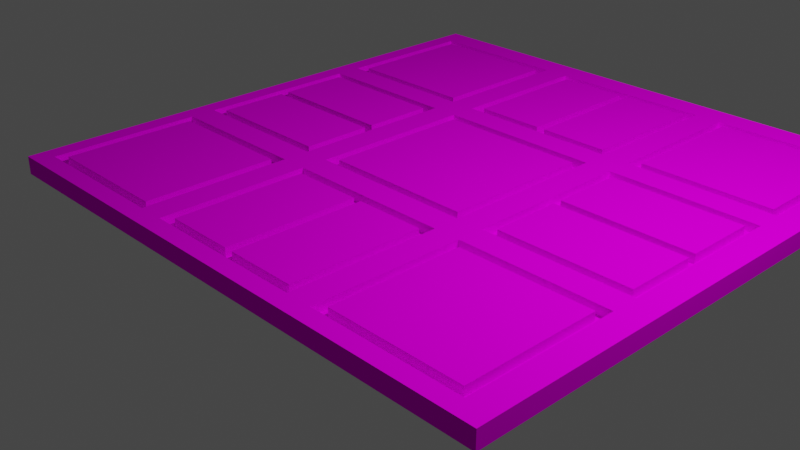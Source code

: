# Source: corridor_point.blend  (saved by Blender 2.80.75; exported with 4.5.12 LTS)
import bpy
from mathutils import Matrix  # noqa: F401  (used for matrix-valued properties, if any)

bpy.ops.wm.read_factory_settings(use_empty=True)
scene = bpy.context.scene
scene.name = 'Scene'

# ---- collections
col_collection = bpy.data.collections.new('Collection'); scene.collection.children.link(col_collection)

# ---- images (referenced by path relative to the original .blend; pixels are not part of the script)
import os
ASSET_DIR = os.environ.get("B2B_ASSET_DIR", "")  # directory of the original .blend (textures are referenced by path, not embedded)
HERE = os.path.dirname(os.path.abspath(__file__))  # packed textures are extracted next to this script under _unpacked/

def load_image(name, relpath, width, height, colorspace="sRGB"):
    """Load a texture the original file referenced (path relative to the .blend, or extracted next to this script)."""
    p = next((c for c in (os.path.join(HERE, relpath), os.path.join(ASSET_DIR, relpath)) if relpath and os.path.exists(c)), "")
    if p:
        img = bpy.data.images.load(p, check_existing=True)
        img.name = name
    else:  # same state as the original file: an image datablock whose file is absent (Cycles renders it pink)
        img = bpy.data.images.new(name, width, height)
        img.source = "FILE"
        img.filepath = "//" + (relpath or name)
    img.colorspace_settings.name = colorspace
    return img
img_e_corridor_point_centrum_png = load_image('e_corridor_point_centrum.png', 'components/e_corridor_point_centrum.png', 1024, 1024, 'sRGB')

# ---- materials (node trees are filled in below, after node groups)
mat_palette_004 = bpy.data.materials.new('palette.004')
mat_palette_004.use_transparent_shadow = False
mat_palette_004.diffuse_color = (1.0, 1.0, 1.0, 1.0)
mat_palette_004.roughness = 1.0
mat_palette_004.specular_intensity = 0.0

# ---- material node trees
mat_palette_004.use_nodes = True; mat_palette_004.node_tree.nodes.clear()
_N = mat_palette_004.node_tree.nodes; _L = mat_palette_004.node_tree.links
n0 = _N.new('ShaderNodeOutputMaterial'); n0.name = 'Material Output'; n0.location = (300, 300)
n1 = _N.new('ShaderNodeBsdfPrincipled'); n1.name = 'Principled BSDF'; n1.location = (10, 300)
n1.distribution = 'GGX'
n1.subsurface_method = 'BURLEY'
n1.inputs[2].default_value = 1.0
n1.inputs[3].default_value = 1.45
n1.inputs[13].default_value = 0.0
n1.inputs[27].default_value = (0.0, 0.0, 0.0, 1.0)
n1.inputs[28].default_value = 1.0
n2 = _N.new('ShaderNodeTexImage'); n2.name = 'Image Texture'; n2.location = (-300, 600)
n2.image = img_e_corridor_point_centrum_png
_L.new(n1.outputs[0], n0.inputs[0])
_L.new(n2.outputs[0], n1.inputs[0])
n0.is_active_output = True

# ---- world
world_world = bpy.data.worlds.new('World'); scene.world = world_world
world_world.use_nodes = True; world_world.node_tree.nodes.clear()
_N = world_world.node_tree.nodes; _L = world_world.node_tree.links
n0 = _N.new('ShaderNodeOutputWorld'); n0.name = 'World Output'; n0.location = (300, 300)
n1 = _N.new('ShaderNodeBackground'); n1.name = 'Background'; n1.location = (10, 300)
n1.inputs[0].default_value = (0.05088, 0.05088, 0.05088, 1.0)
_L.new(n1.outputs[0], n0.inputs[0])
n0.is_active_output = True
world_world.color = (0.05088, 0.05088, 0.05088)
world_world.use_sun_shadow = False
world_world.sun_shadow_jitter_overblur = 0.0

# ---- cameras
cam_camera = bpy.data.cameras.new('Camera')
cam_camera.clip_end = 100.0
cam_camera.ortho_scale = 7.314

# ---- lights
light_light = bpy.data.lights.new('Light', 'POINT')
light_light.transmission_factor = 0.0
light_light.energy = 1000.0
light_light.shadow_soft_size = 0.1
light_light.shadow_maximum_resolution = 0.006
light_light.use_absolute_resolution = True

# ---- meshes
me_e_corridor_point_centrum = bpy.data.meshes.new('e_corridor_point_centrum')
me_e_corridor_point_centrum.from_pydata([(-3.204, 0.004381, 3.204), (-3.204, -0.09562, -3.196), (-3.204, -0.09562, 3.204), (-3.204, 0.004381, -3.096), (-3.204, 0.1044, 3.204), (-3.204, 0.1044, -3.096), (-3.204, 0.1044, -3.196), (-2.904, 0.1044, 2.904), (-2.904, 0.004381, 1.404), (-2.904, 0.004381, 2.904), (-2.904, 0.1044, 1.404), (-2.904, 0.1044, 0.9044), (-2.904, 0.004381, 0.1044), (-2.904, 0.004381, 0.9044), (-2.904, 0.1044, 0.1044), (-2.904, 0.1044, 0.004381), (-2.904, 0.004381, -0.7956), (-2.904, 0.004381, 0.004381), (-2.904, 0.1044, -0.7956), (-2.904, 0.1044, -1.296), (-2.904, 0.004381, -2.796), (-2.904, 0.004381, -1.296), (-2.904, 0.1044, -2.796), (-1.304, 0.1044, 3.004), (-1.304, 0.004381, 1.304), (-1.304, 0.004381, 3.004), (-1.304, 0.1044, 1.304), (-1.304, 0.1044, 1.004), (-1.304, 0.004381, -0.8956), (-1.304, 0.004381, 1.004), (-1.304, 0.1044, -0.8956), (-1.304, 0.1044, -1.196), (-1.304, 0.004381, -2.896), (-1.304, 0.004381, -1.196), (-1.304, 0.1044, -2.896), (-0.9044, 0.1044, 2.904), (-0.9044, 0.004381, 1.404), (-0.9044, 0.004381, 2.904), (-0.9044, 0.1044, 1.404), (-0.9044, 0.1044, 0.9044), (-0.9044, 0.004381, -0.7956), (-0.9044, 0.004381, 0.9044), (-0.9044, 0.1044, -0.7956), (-0.9044, 0.1044, -1.296), (-0.9044, 0.004381, -2.796), (-0.9044, 0.004381, -1.296), (-0.9044, 0.1044, -2.796), (-0.004381, 0.1044, 2.904), (-0.004381, 0.004381, 1.404), (-0.004381, 0.004381, 2.904), (-0.004381, 0.1044, 1.404), (-0.004381, 0.1044, -1.296), (-0.004381, 0.004381, -2.796), (-0.004381, 0.004381, -1.296), (-0.004381, 0.1044, -2.796), (0.8956, 0.1044, 3.004), (0.8956, 0.004381, 1.304), (0.8956, 0.004381, 3.004), (0.8956, 0.1044, 1.304), (0.8956, 0.1044, 1.004), (0.8956, 0.004381, -0.8956), (0.8956, 0.004381, 1.004), (0.8956, 0.1044, -0.8956), (0.8956, 0.1044, -1.196), (0.8956, 0.004381, -2.896), (0.8956, 0.004381, -1.196), (0.8956, 0.1044, -2.896), (1.296, 0.1044, 2.904), (1.296, 0.004381, 1.404), (1.296, 0.004381, 2.904), (1.296, 0.1044, 1.404), (1.296, 0.1044, 0.9044), (1.296, 0.004381, 0.1044), (1.296, 0.004381, 0.9044), (1.296, 0.1044, 0.1044), (1.296, 0.1044, 0.004381), (1.296, 0.004381, -0.7956), (1.296, 0.004381, 0.004381), (1.296, 0.1044, -0.7956), (1.296, 0.1044, -1.296), (1.296, 0.004381, -2.796), (1.296, 0.004381, -1.296), (1.296, 0.1044, -2.796), (2.896, 0.1044, 3.004), (2.896, 0.004381, 1.304), (2.896, 0.004381, 3.004), (2.896, 0.1044, 1.304), (2.896, 0.1044, 1.004), (2.896, 0.004381, -0.8956), (2.896, 0.004381, 1.004), (2.896, 0.1044, -0.8956), (2.896, 0.1044, -1.196), (2.896, 0.004381, -2.896), (2.896, 0.004381, -1.196), (2.896, 0.1044, -2.896), (-3.004, 0.004381, 3.004), (-3.004, 0.004381, 1.304), (-3.004, 0.1044, 3.004), (-3.004, 0.1044, 1.304), (-3.004, 0.004381, 1.004), (-3.004, 0.004381, -0.8956), (-3.004, 0.1044, 1.004), (-3.004, 0.1044, -0.8956), (-3.004, 0.004381, -1.196), (-3.004, 0.004381, -2.896), (-3.004, 0.1044, -1.196), (-3.004, 0.1044, -2.896), (-1.404, 0.004381, 2.904), (-1.404, 0.004381, 1.404), (-1.404, 0.1044, 2.904), (-1.404, 0.1044, 1.404), (-1.404, 0.004381, 0.9044), (-1.404, 0.004381, 0.1044), (-1.404, 0.1044, 0.9044), (-1.404, 0.1044, 0.1044), (-1.404, 0.004381, 0.004381), (-1.404, 0.004381, -0.7956), (-1.404, 0.1044, 0.004381), (-1.404, 0.1044, -0.7956), (-1.404, 0.004381, -1.296), (-1.404, 0.004381, -2.796), (-1.404, 0.1044, -1.296), (-1.404, 0.1044, -2.796), (-1.004, 0.004381, 3.004), (-1.004, 0.004381, 1.304), (-1.004, 0.1044, 3.004), (-1.004, 0.1044, 1.304), (-1.004, 0.004381, 1.004), (-1.004, 0.004381, -0.8956), (-1.004, 0.1044, 1.004), (-1.004, 0.1044, -0.8956), (-1.004, 0.004381, -1.196), (-1.004, 0.004381, -2.896), (-1.004, 0.1044, -1.196), (-1.004, 0.1044, -2.896), (-0.1044, 0.004381, 2.904), (-0.1044, 0.004381, 1.404), (-0.1044, 0.1044, 2.904), (-0.1044, 0.1044, 1.404), (-0.1044, 0.004381, -1.296), (-0.1044, 0.004381, -2.796), (-0.1044, 0.1044, -1.296), (-0.1044, 0.1044, -2.796), (0.7956, 0.004381, 2.904), (0.7956, 0.004381, 1.404), (0.7956, 0.1044, 2.904), (0.7956, 0.1044, 1.404), (0.7956, 0.004381, 0.9044), (0.7956, 0.004381, -0.7956), (0.7956, 0.1044, 0.9044), (0.7956, 0.1044, -0.7956), (0.7956, 0.004381, -1.296), (0.7956, 0.004381, -2.796), (0.7956, 0.1044, -1.296), (0.7956, 0.1044, -2.796), (1.196, 0.004381, 3.004), (1.196, 0.004381, 1.304), (1.196, 0.1044, 3.004), (1.196, 0.1044, 1.304), (1.196, 0.004381, 1.004), (1.196, 0.004381, -0.8956), (1.196, 0.1044, 1.004), (1.196, 0.1044, -0.8956), (1.196, 0.004381, -1.196), (1.196, 0.004381, -2.896), (1.196, 0.1044, -1.196), (1.196, 0.1044, -2.896), (2.796, 0.004381, 2.904), (2.796, 0.004381, 1.404), (2.796, 0.1044, 2.904), (2.796, 0.1044, 1.404), (2.796, 0.004381, 0.9044), (2.796, 0.004381, 0.1044), (2.796, 0.1044, 0.9044), (2.796, 0.1044, 0.1044), (2.796, 0.004381, 0.004381), (2.796, 0.004381, -0.7956), (2.796, 0.1044, 0.004381), (2.796, 0.1044, -0.7956), (2.796, 0.004381, -1.296), (2.796, 0.004381, -2.796), (2.796, 0.1044, -1.296), (2.796, 0.1044, -2.796), (3.196, -0.09562, 3.204), (3.196, -0.09562, -3.196), (3.196, 0.1044, 3.204), (3.196, 0.1044, -3.196), (3.096, 0.004381, 3.204), (-3.204, 0.004381, 3.204), (-3.204, -0.09562, 3.204), (-3.204, 0.1044, 3.204), (3.096, 0.1044, 3.204), (3.196, -0.09562, 3.204), (3.196, 0.1044, 3.204), (-1.404, 0.004381, 2.904), (-2.904, 0.1044, 2.904), (-2.904, 0.004381, 2.904), (-1.404, 0.1044, 2.904), (-0.1044, 0.004381, 2.904), (-0.9044, 0.1044, 2.904), (-0.9044, 0.004381, 2.904), (-0.1044, 0.1044, 2.904), (0.7956, 0.004381, 2.904), (-0.004381, 0.1044, 2.904), (-0.004381, 0.004381, 2.904), (0.7956, 0.1044, 2.904), (2.796, 0.004381, 2.904), (1.296, 0.1044, 2.904), (1.296, 0.004381, 2.904), (2.796, 0.1044, 2.904), (-1.304, 0.004381, 1.304), (-3.004, 0.1044, 1.304), (-3.004, 0.004381, 1.304), (-1.304, 0.1044, 1.304), (0.8956, 0.004381, 1.304), (-1.004, 0.1044, 1.304), (-1.004, 0.004381, 1.304), (0.8956, 0.1044, 1.304), (2.896, 0.004381, 1.304), (1.196, 0.1044, 1.304), (1.196, 0.004381, 1.304), (2.896, 0.1044, 1.304), (-1.404, 0.004381, 0.9044), (-2.904, 0.1044, 0.9044), (-2.904, 0.004381, 0.9044), (-1.404, 0.1044, 0.9044), (0.7956, 0.004381, 0.9044), (-0.9044, 0.1044, 0.9044), (-0.9044, 0.004381, 0.9044), (0.7956, 0.1044, 0.9044), (2.796, 0.004381, 0.9044), (1.296, 0.1044, 0.9044), (1.296, 0.004381, 0.9044), (2.796, 0.1044, 0.9044), (-1.404, 0.004381, 0.004381), (-2.904, 0.1044, 0.004381), (-2.904, 0.004381, 0.004381), (-1.404, 0.1044, 0.004381), (2.796, 0.004381, 0.004381), (1.296, 0.1044, 0.004381), (1.296, 0.004381, 0.004381), (2.796, 0.1044, 0.004381), (-1.304, 0.004381, -0.8956), (-3.004, 0.1044, -0.8956), (-3.004, 0.004381, -0.8956), (-1.304, 0.1044, -0.8956), (0.8956, 0.004381, -0.8956), (-1.004, 0.1044, -0.8956), (-1.004, 0.004381, -0.8956), (0.8956, 0.1044, -0.8956), (2.896, 0.004381, -0.8956), (1.196, 0.1044, -0.8956), (1.196, 0.004381, -0.8956), (2.896, 0.1044, -0.8956), (-1.404, 0.004381, -1.296), (-2.904, 0.1044, -1.296), (-2.904, 0.004381, -1.296), (-1.404, 0.1044, -1.296), (-0.1044, 0.004381, -1.296), (-0.9044, 0.1044, -1.296), (-0.9044, 0.004381, -1.296), (-0.1044, 0.1044, -1.296), (0.7956, 0.004381, -1.296), (-0.004381, 0.1044, -1.296), (-0.004381, 0.004381, -1.296), (0.7956, 0.1044, -1.296), (2.796, 0.004381, -1.296), (1.296, 0.1044, -1.296), (1.296, 0.004381, -1.296), (2.796, 0.1044, -1.296), (-1.304, 0.004381, -2.896), (-3.004, 0.1044, -2.896), (-3.004, 0.004381, -2.896), (-1.304, 0.1044, -2.896), (0.8956, 0.004381, -2.896), (-1.004, 0.1044, -2.896), (-1.004, 0.004381, -2.896), (0.8956, 0.1044, -2.896), (2.896, 0.004381, -2.896), (1.196, 0.1044, -2.896), (1.196, 0.004381, -2.896), (2.896, 0.1044, -2.896), (-3.004, 0.004381, 3.004), (-3.004, 0.1044, 3.004), (-1.304, 0.004381, 3.004), (-1.304, 0.1044, 3.004), (-1.004, 0.004381, 3.004), (-1.004, 0.1044, 3.004), (0.8956, 0.004381, 3.004), (0.8956, 0.1044, 3.004), (1.196, 0.004381, 3.004), (1.196, 0.1044, 3.004), (2.896, 0.004381, 3.004), (2.896, 0.1044, 3.004), (-2.904, 0.004381, 1.404), (-2.904, 0.1044, 1.404), (-1.404, 0.004381, 1.404), (-1.404, 0.1044, 1.404), (-0.9044, 0.004381, 1.404), (-0.9044, 0.1044, 1.404), (-0.1044, 0.004381, 1.404), (-0.1044, 0.1044, 1.404), (-0.004381, 0.004381, 1.404), (-0.004381, 0.1044, 1.404), (0.7956, 0.004381, 1.404), (0.7956, 0.1044, 1.404), (1.296, 0.004381, 1.404), (1.296, 0.1044, 1.404), (2.796, 0.004381, 1.404), (2.796, 0.1044, 1.404), (-3.004, 0.004381, 1.004), (-3.004, 0.1044, 1.004), (-1.304, 0.004381, 1.004), (-1.304, 0.1044, 1.004), (-1.004, 0.004381, 1.004), (-1.004, 0.1044, 1.004), (0.8956, 0.004381, 1.004), (0.8956, 0.1044, 1.004), (1.196, 0.004381, 1.004), (1.196, 0.1044, 1.004), (2.896, 0.004381, 1.004), (2.896, 0.1044, 1.004), (-2.904, 0.004381, 0.1044), (-2.904, 0.1044, 0.1044), (-1.404, 0.004381, 0.1044), (-1.404, 0.1044, 0.1044), (1.296, 0.004381, 0.1044), (1.296, 0.1044, 0.1044), (2.796, 0.004381, 0.1044), (2.796, 0.1044, 0.1044), (-2.904, 0.004381, -0.7956), (-2.904, 0.1044, -0.7956), (-1.404, 0.004381, -0.7956), (-1.404, 0.1044, -0.7956), (-0.9044, 0.004381, -0.7956), (-0.9044, 0.1044, -0.7956), (0.7956, 0.004381, -0.7956), (0.7956, 0.1044, -0.7956), (1.296, 0.004381, -0.7956), (1.296, 0.1044, -0.7956), (2.796, 0.004381, -0.7956), (2.796, 0.1044, -0.7956), (-3.004, 0.004381, -1.196), (-3.004, 0.1044, -1.196), (-1.304, 0.004381, -1.196), (-1.304, 0.1044, -1.196), (-1.004, 0.004381, -1.196), (-1.004, 0.1044, -1.196), (0.8956, 0.004381, -1.196), (0.8956, 0.1044, -1.196), (1.196, 0.004381, -1.196), (1.196, 0.1044, -1.196), (2.896, 0.004381, -1.196), (2.896, 0.1044, -1.196), (-2.904, 0.004381, -2.796), (-2.904, 0.1044, -2.796), (-1.404, 0.004381, -2.796), (-1.404, 0.1044, -2.796), (-0.9044, 0.004381, -2.796), (-0.9044, 0.1044, -2.796), (-0.1044, 0.004381, -2.796), (-0.1044, 0.1044, -2.796), (-0.004381, 0.004381, -2.796), (-0.004381, 0.1044, -2.796), (0.7956, 0.004381, -2.796), (0.7956, 0.1044, -2.796), (1.296, 0.004381, -2.796), (1.296, 0.1044, -2.796), (2.796, 0.004381, -2.796), (2.796, 0.1044, -2.796), (-3.204, -0.09562, -3.196), (-3.204, 0.1044, -3.196), (3.196, -0.09562, -3.196), (3.196, 0.1044, -3.196), (-3.204, -0.09562, -3.196), (3.196, -0.09562, 3.204), (-3.204, -0.09562, 3.204), (3.196, -0.09562, -3.196), (-3.004, 0.004381, 3.004), (-1.304, 0.004381, 3.004), (-2.904, 0.004381, 2.904), (-1.404, 0.004381, 2.904), (-1.004, 0.004381, 3.004), (0.8956, 0.004381, 3.004), (-0.9044, 0.004381, 2.904), (-0.1044, 0.004381, 2.904), (-0.004381, 0.004381, 2.904), (0.7956, 0.004381, 2.904), (1.196, 0.004381, 3.004), (2.896, 0.004381, 3.004), (1.296, 0.004381, 2.904), (2.796, 0.004381, 2.904), (-2.904, 0.004381, 1.404), (-1.404, 0.004381, 1.404), (-0.9044, 0.004381, 1.404), (-0.1044, 0.004381, 1.404), (-0.004381, 0.004381, 1.404), (0.7956, 0.004381, 1.404), (1.296, 0.004381, 1.404), (2.796, 0.004381, 1.404), (-3.004, 0.004381, 1.304), (-1.304, 0.004381, 1.304), (-1.004, 0.004381, 1.304), (0.8956, 0.004381, 1.304), (1.196, 0.004381, 1.304), (2.896, 0.004381, 1.304), (-3.004, 0.004381, 1.004), (-1.304, 0.004381, 1.004), (-2.904, 0.004381, 0.9044), (-1.404, 0.004381, 0.9044), (-1.004, 0.004381, 1.004), (0.8956, 0.004381, 1.004), (-0.9044, 0.004381, 0.9044), (0.7956, 0.004381, 0.9044), (1.196, 0.004381, 1.004), (2.896, 0.004381, 1.004), (1.296, 0.004381, 0.9044), (2.796, 0.004381, 0.9044), (-2.904, 0.004381, 0.1044), (-1.404, 0.004381, 0.1044), (1.296, 0.004381, 0.1044), (2.796, 0.004381, 0.1044), (-2.904, 0.004381, 0.004381), (-1.404, 0.004381, 0.004381), (1.296, 0.004381, 0.004381), (2.796, 0.004381, 0.004381), (-2.904, 0.004381, -0.7956), (-1.404, 0.004381, -0.7956), (-0.9044, 0.004381, -0.7956), (0.7956, 0.004381, -0.7956), (1.296, 0.004381, -0.7956), (2.796, 0.004381, -0.7956), (-3.004, 0.004381, -0.8956), (-1.304, 0.004381, -0.8956), (-1.004, 0.004381, -0.8956), (0.8956, 0.004381, -0.8956), (1.196, 0.004381, -0.8956), (2.896, 0.004381, -0.8956), (-3.004, 0.004381, -1.196), (-1.304, 0.004381, -1.196), (-2.904, 0.004381, -1.296), (-1.404, 0.004381, -1.296), (-1.004, 0.004381, -1.196), (0.8956, 0.004381, -1.196), (-0.9044, 0.004381, -1.296), (-0.1044, 0.004381, -1.296), (-0.004381, 0.004381, -1.296), (0.7956, 0.004381, -1.296), (1.196, 0.004381, -1.196), (2.896, 0.004381, -1.196), (1.296, 0.004381, -1.296), (2.796, 0.004381, -1.296), (-2.904, 0.004381, -2.796), (-1.404, 0.004381, -2.796), (-0.9044, 0.004381, -2.796), (-0.1044, 0.004381, -2.796), (-0.004381, 0.004381, -2.796), (0.7956, 0.004381, -2.796), (1.296, 0.004381, -2.796), (2.796, 0.004381, -2.796), (-3.004, 0.004381, -2.896), (-1.304, 0.004381, -2.896), (-1.004, 0.004381, -2.896), (0.8956, 0.004381, -2.896), (1.196, 0.004381, -2.896), (2.896, 0.004381, -2.896), (-3.204, 0.1044, 3.204), (3.096, 0.1044, 3.204), (-3.004, 0.1044, 3.004), (-1.304, 0.1044, 3.004), (-1.004, 0.1044, 3.004), (0.8956, 0.1044, 3.004), (1.196, 0.1044, 3.004), (2.896, 0.1044, 3.004), (-2.904, 0.1044, 2.904), (-1.404, 0.1044, 2.904), (-2.904, 0.1044, 1.404), (-1.404, 0.1044, 1.404), (-0.9044, 0.1044, 2.904), (-0.1044, 0.1044, 2.904), (-0.9044, 0.1044, 1.404), (-0.1044, 0.1044, 1.404), (-0.004381, 0.1044, 2.904), (0.7956, 0.1044, 2.904), (-0.004381, 0.1044, 1.404), (0.7956, 0.1044, 1.404), (1.296, 0.1044, 2.904), (2.796, 0.1044, 2.904), (1.296, 0.1044, 1.404), (2.796, 0.1044, 1.404), (-3.004, 0.1044, 1.304), (-1.304, 0.1044, 1.304), (-1.004, 0.1044, 1.304), (0.8956, 0.1044, 1.304), (1.196, 0.1044, 1.304), (2.896, 0.1044, 1.304), (-3.004, 0.1044, 1.004), (-1.304, 0.1044, 1.004), (-1.004, 0.1044, 1.004), (0.8956, 0.1044, 1.004), (1.196, 0.1044, 1.004), (2.896, 0.1044, 1.004), (-2.904, 0.1044, 0.9044), (-1.404, 0.1044, 0.9044), (-2.904, 0.1044, 0.1044), (-1.404, 0.1044, 0.1044), (1.296, 0.1044, 0.9044), (2.796, 0.1044, 0.9044), (1.296, 0.1044, 0.1044), (2.796, 0.1044, 0.1044), (-2.904, 0.1044, 0.004381), (-1.404, 0.1044, 0.004381), (-2.904, 0.1044, -0.7956), (-1.404, 0.1044, -0.7956), (-0.9044, 0.1044, 0.9044), (0.7956, 0.1044, 0.9044), (-0.9044, 0.1044, -0.7956), (0.7956, 0.1044, -0.7956), (1.296, 0.1044, 0.004381), (2.796, 0.1044, 0.004381), (1.296, 0.1044, -0.7956), (2.796, 0.1044, -0.7956), (-3.004, 0.1044, -0.8956), (-1.304, 0.1044, -0.8956), (-1.004, 0.1044, -0.8956), (0.8956, 0.1044, -0.8956), (1.196, 0.1044, -0.8956), (2.896, 0.1044, -0.8956), (-3.004, 0.1044, -1.196), (-1.304, 0.1044, -1.196), (-1.004, 0.1044, -1.196), (0.8956, 0.1044, -1.196), (1.196, 0.1044, -1.196), (2.896, 0.1044, -1.196), (-2.904, 0.1044, -1.296), (-1.404, 0.1044, -1.296), (-2.904, 0.1044, -2.796), (-1.404, 0.1044, -2.796), (-0.9044, 0.1044, -1.296), (-0.1044, 0.1044, -1.296), (-0.9044, 0.1044, -2.796), (-0.1044, 0.1044, -2.796), (-0.004381, 0.1044, -1.296), (0.7956, 0.1044, -1.296), (-0.004381, 0.1044, -2.796), (0.7956, 0.1044, -2.796), (1.296, 0.1044, -1.296), (2.796, 0.1044, -1.296), (1.296, 0.1044, -2.796), (2.796, 0.1044, -2.796), (-3.004, 0.1044, -2.896), (-1.304, 0.1044, -2.896), (-1.004, 0.1044, -2.896), (0.8956, 0.1044, -2.896), (1.196, 0.1044, -2.896), (2.896, 0.1044, -2.896), (-3.204, 0.1044, -3.096), (3.196, 0.1044, 3.204), (3.096, 0.1044, -3.096), (-3.204, 0.1044, -3.196), (3.196, 0.1044, -3.196)], [], [(0, 1, 2), (3, 1, 0), (4, 3, 0), (5, 1, 3), (5, 3, 4), (6, 1, 5), (7, 8, 9), (10, 8, 7), (11, 12, 13), (14, 12, 11), (15, 16, 17), (18, 16, 15), (19, 20, 21), (22, 20, 19), (23, 24, 25), (26, 24, 23), (27, 28, 29), (30, 28, 27), (31, 32, 33), (34, 32, 31), (35, 36, 37), (38, 36, 35), (39, 40, 41), (42, 40, 39), (43, 44, 45), (46, 44, 43), (47, 48, 49), (50, 48, 47), (51, 52, 53), (54, 52, 51), (55, 56, 57), (58, 56, 55), (59, 60, 61), (62, 60, 59), (63, 64, 65), (66, 64, 63), (67, 68, 69), (70, 68, 67), (71, 72, 73), (74, 72, 71), (75, 76, 77), (78, 76, 75), (79, 80, 81), (82, 80, 79), (83, 84, 85), (86, 84, 83), (87, 88, 89), (90, 88, 87), (91, 92, 93), (94, 92, 91), (95, 96, 97), (97, 96, 98), (99, 100, 101), (101, 100, 102), (103, 104, 105), (105, 104, 106), (107, 108, 109), (109, 108, 110), (111, 112, 113), (113, 112, 114), (115, 116, 117), (117, 116, 118), (119, 120, 121), (121, 120, 122), (123, 124, 125), (125, 124, 126), (127, 128, 129), (129, 128, 130), (131, 132, 133), (133, 132, 134), (135, 136, 137), (137, 136, 138), (139, 140, 141), (141, 140, 142), (143, 144, 145), (145, 144, 146), (147, 148, 149), (149, 148, 150), (151, 152, 153), (153, 152, 154), (155, 156, 157), (157, 156, 158), (159, 160, 161), (161, 160, 162), (163, 164, 165), (165, 164, 166), (167, 168, 169), (169, 168, 170), (171, 172, 173), (173, 172, 174), (175, 176, 177), (177, 176, 178), (179, 180, 181), (181, 180, 182), (183, 184, 185), (185, 184, 186), (187, 188, 189), (187, 190, 188), (191, 190, 187), (192, 187, 189), (192, 191, 187), (193, 191, 192), (194, 195, 196), (197, 195, 194), (198, 199, 200), (201, 199, 198), (202, 203, 204), (205, 203, 202), (206, 207, 208), (209, 207, 206), (210, 211, 212), (213, 211, 210), (214, 215, 216), (217, 215, 214), (218, 219, 220), (221, 219, 218), (222, 223, 224), (225, 223, 222), (226, 227, 228), (229, 227, 226), (230, 231, 232), (233, 231, 230), (234, 235, 236), (237, 235, 234), (238, 239, 240), (241, 239, 238), (242, 243, 244), (245, 243, 242), (246, 247, 248), (249, 247, 246), (250, 251, 252), (253, 251, 250), (254, 255, 256), (257, 255, 254), (258, 259, 260), (261, 259, 258), (262, 263, 264), (265, 263, 262), (266, 267, 268), (269, 267, 266), (270, 271, 272), (273, 271, 270), (274, 275, 276), (277, 275, 274), (278, 279, 280), (281, 279, 278), (282, 283, 284), (284, 283, 285), (286, 287, 288), (288, 287, 289), (290, 291, 292), (292, 291, 293), (294, 295, 296), (296, 295, 297), (298, 299, 300), (300, 299, 301), (302, 303, 304), (304, 303, 305), (306, 307, 308), (308, 307, 309), (310, 311, 312), (312, 311, 313), (314, 315, 316), (316, 315, 317), (318, 319, 320), (320, 319, 321), (322, 323, 324), (324, 323, 325), (326, 327, 328), (328, 327, 329), (330, 331, 332), (332, 331, 333), (334, 335, 336), (336, 335, 337), (338, 339, 340), (340, 339, 341), (342, 343, 344), (344, 343, 345), (346, 347, 348), (348, 347, 349), (350, 351, 352), (352, 351, 353), (354, 355, 356), (356, 355, 357), (358, 359, 360), (360, 359, 361), (362, 363, 364), (364, 363, 365), (366, 367, 368), (368, 367, 369), (370, 371, 372), (372, 371, 373), (374, 375, 376), (377, 375, 374), (378, 379, 380), (380, 379, 381), (382, 383, 384), (384, 383, 385), (385, 383, 386), (386, 383, 387), (388, 389, 390), (390, 389, 391), (378, 380, 392), (381, 379, 393), (382, 384, 394), (385, 386, 395), (395, 386, 396), (387, 383, 397), (388, 390, 398), (391, 389, 399), (378, 392, 400), (392, 393, 400), (393, 379, 401), (400, 393, 401), (395, 396, 402), (396, 397, 402), (382, 394, 402), (394, 395, 402), (397, 383, 403), (402, 397, 403), (398, 399, 404), (388, 398, 404), (399, 389, 405), (404, 399, 405), (406, 407, 408), (408, 407, 409), (410, 411, 412), (412, 411, 413), (414, 415, 416), (416, 415, 417), (406, 408, 418), (409, 407, 419), (414, 416, 420), (417, 415, 421), (406, 418, 422), (418, 419, 422), (419, 407, 423), (422, 419, 423), (420, 421, 424), (414, 420, 424), (421, 415, 425), (424, 421, 425), (406, 422, 426), (423, 407, 427), (410, 412, 428), (413, 411, 429), (414, 424, 430), (425, 415, 431), (406, 426, 432), (426, 427, 432), (427, 407, 433), (432, 427, 433), (410, 428, 434), (428, 429, 434), (429, 411, 435), (434, 429, 435), (430, 431, 436), (414, 430, 436), (431, 415, 437), (436, 431, 437), (438, 439, 440), (440, 439, 441), (442, 443, 444), (444, 443, 445), (445, 443, 446), (446, 443, 447), (448, 449, 450), (450, 449, 451), (438, 440, 452), (441, 439, 453), (442, 444, 454), (445, 446, 455), (455, 446, 456), (447, 443, 457), (448, 450, 458), (451, 449, 459), (438, 452, 460), (452, 453, 460), (453, 439, 461), (460, 453, 461), (455, 456, 462), (456, 457, 462), (442, 454, 462), (454, 455, 462), (457, 443, 463), (462, 457, 463), (458, 459, 464), (448, 458, 464), (459, 449, 465), (464, 459, 465), (466, 467, 468), (468, 467, 469), (469, 467, 470), (470, 467, 471), (471, 467, 472), (472, 467, 473), (474, 475, 476), (476, 475, 477), (478, 479, 480), (480, 479, 481), (482, 483, 484), (484, 483, 485), (486, 487, 488), (488, 487, 489), (466, 468, 490), (469, 470, 491), (491, 470, 492), (471, 472, 493), (493, 472, 494), (473, 467, 495), (493, 494, 496), (494, 495, 496), (492, 493, 496), (466, 490, 496), (491, 492, 496), (490, 491, 496), (496, 495, 497), (497, 495, 498), (498, 495, 499), (499, 495, 500), (495, 467, 501), (500, 495, 501), (502, 503, 504), (504, 503, 505), (506, 507, 508), (508, 507, 509), (510, 511, 512), (512, 511, 513), (514, 515, 516), (516, 515, 517), (518, 519, 520), (520, 519, 521), (466, 496, 522), (497, 498, 523), (523, 498, 524), (499, 500, 525), (525, 500, 526), (501, 467, 527), (523, 524, 528), (526, 527, 528), (525, 526, 528), (524, 525, 528), (522, 523, 528), (466, 522, 528), (528, 527, 529), (529, 527, 530), (530, 527, 531), (531, 527, 532), (527, 467, 533), (532, 527, 533), (534, 535, 536), (536, 535, 537), (538, 539, 540), (540, 539, 541), (542, 543, 544), (544, 543, 545), (546, 547, 548), (548, 547, 549), (466, 528, 550), (529, 530, 551), (551, 530, 552), (531, 532, 553), (553, 532, 554), (533, 467, 555), (551, 552, 556), (554, 555, 556), (553, 554, 556), (552, 553, 556), (466, 550, 556), (550, 551, 556), (467, 557, 558), (556, 555, 558), (555, 467, 558), (556, 558, 559), (558, 557, 560), (559, 558, 560)])
me_e_corridor_point_centrum.polygons.foreach_set('use_smooth', [True] * 376)
_uv = me_e_corridor_point_centrum.uv_layers.new(name='UVMap')
_uv.uv.foreach_set('vector', [0.9707, 0.5, 0.9707, 0.5, 0.9707, 0.5, 0.9707, 0.5, 0.9707, 0.5, 0.9707, 0.5, 0.9746, 0.5, 0.9746, 0.5, 0.9746, 0.5, 0.9707, 0.5, 0.9707, 0.5, 0.9707, 0.5, 0.9746, 0.5, 0.9746, 0.5, 0.9746, 0.5, 0.9707, 0.5, 0.9707, 0.5, 0.9707, 0.5, 0.9785, 0.5, 0.9785, 0.5, 0.9785, 0.5, 0.9785, 0.5, 0.9785, 0.5, 0.9785, 0.5, 0.9785, 0.5, 0.9785, 0.5, 0.9785, 0.5, 0.9785, 0.5, 0.9785, 0.5, 0.9785, 0.5, 0.9785, 0.5, 0.9785, 0.5, 0.9785, 0.5, 0.9785, 0.5, 0.9785, 0.5, 0.9785, 0.5, 0.9785, 0.5, 0.9785, 0.5, 0.9785, 0.5, 0.9785, 0.5, 0.9785, 0.5, 0.9785, 0.5, 0.9746, 0.5, 0.9746, 0.5, 0.9746, 0.5, 0.9746, 0.5, 0.9746, 0.5, 0.9746, 0.5, 0.9746, 0.5, 0.9746, 0.5, 0.9746, 0.5, 0.9746, 0.5, 0.9746, 0.5, 0.9746, 0.5, 0.9746, 0.5, 0.9746, 0.5, 0.9746, 0.5, 0.9746, 0.5, 0.9746, 0.5, 0.9746, 0.5, 0.9785, 0.5, 0.9785, 0.5, 0.9785, 0.5, 0.9785, 0.5, 0.9785, 0.5, 0.9785, 0.5, 0.9785, 0.5, 0.9785, 0.5, 0.9785, 0.5, 0.9785, 0.5, 0.9785, 0.5, 0.9785, 0.5, 0.9785, 0.5, 0.9785, 0.5, 0.9785, 0.5, 0.9785, 0.5, 0.9785, 0.5, 0.9785, 0.5, 0.9785, 0.5, 0.9785, 0.5, 0.9785, 0.5, 0.9785, 0.5, 0.9785, 0.5, 0.9785, 0.5, 0.9785, 0.5, 0.9785, 0.5, 0.9785, 0.5, 0.9785, 0.5, 0.9785, 0.5, 0.9785, 0.5, 0.9746, 0.5, 0.9746, 0.5, 0.9746, 0.5, 0.9746, 0.5, 0.9746, 0.5, 0.9746, 0.5, 0.9746, 0.5, 0.9746, 0.5, 0.9746, 0.5, 0.9746, 0.5, 0.9746, 0.5, 0.9746, 0.5, 0.9746, 0.5, 0.9746, 0.5, 0.9746, 0.5, 0.9746, 0.5, 0.9746, 0.5, 0.9746, 0.5, 0.9785, 0.5, 0.9785, 0.5, 0.9785, 0.5, 0.9785, 0.5, 0.9785, 0.5, 0.9785, 0.5, 0.9785, 0.5, 0.9785, 0.5, 0.9785, 0.5, 0.9785, 0.5, 0.9785, 0.5, 0.9785, 0.5, 0.9785, 0.5, 0.9785, 0.5, 0.9785, 0.5, 0.9785, 0.5, 0.9785, 0.5, 0.9785, 0.5, 0.9785, 0.5, 0.9785, 0.5, 0.9785, 0.5, 0.9785, 0.5, 0.9785, 0.5, 0.9785, 0.5, 0.9746, 0.5, 0.9746, 0.5, 0.9746, 0.5, 0.9746, 0.5, 0.9746, 0.5, 0.9746, 0.5, 0.9746, 0.5, 0.9746, 0.5, 0.9746, 0.5, 0.9746, 0.5, 0.9746, 0.5, 0.9746, 0.5, 0.9746, 0.5, 0.9746, 0.5, 0.9746, 0.5, 0.9746, 0.5, 0.9746, 0.5, 0.9746, 0.5, 0.9746, 0.5, 0.9746, 0.5, 0.9746, 0.5, 0.9746, 0.5, 0.9746, 0.5, 0.9746, 0.5, 0.9746, 0.5, 0.9746, 0.5, 0.9746, 0.5, 0.9746, 0.5, 0.9746, 0.5, 0.9746, 0.5, 0.9746, 0.5, 0.9746, 0.5, 0.9746, 0.5, 0.9746, 0.5, 0.9746, 0.5, 0.9746, 0.5, 0.9785, 0.5, 0.9785, 0.5, 0.9785, 0.5, 0.9785, 0.5, 0.9785, 0.5, 0.9785, 0.5, 0.9785, 0.5, 0.9785, 0.5, 0.9785, 0.5, 0.9785, 0.5, 0.9785, 0.5, 0.9785, 0.5, 0.9785, 0.5, 0.9785, 0.5, 0.9785, 0.5, 0.9785, 0.5, 0.9785, 0.5, 0.9785, 0.5, 0.9785, 0.5, 0.9785, 0.5, 0.9785, 0.5, 0.9785, 0.5, 0.9785, 0.5, 0.9785, 0.5, 0.9746, 0.5, 0.9746, 0.5, 0.9746, 0.5, 0.9746, 0.5, 0.9746, 0.5, 0.9746, 0.5, 0.9746, 0.5, 0.9746, 0.5, 0.9746, 0.5, 0.9746, 0.5, 0.9746, 0.5, 0.9746, 0.5, 0.9746, 0.5, 0.9746, 0.5, 0.9746, 0.5, 0.9746, 0.5, 0.9746, 0.5, 0.9746, 0.5, 0.9785, 0.5, 0.9785, 0.5, 0.9785, 0.5, 0.9785, 0.5, 0.9785, 0.5, 0.9785, 0.5, 0.9785, 0.5, 0.9785, 0.5, 0.9785, 0.5, 0.9785, 0.5, 0.9785, 0.5, 0.9785, 0.5, 0.9785, 0.5, 0.9785, 0.5, 0.9785, 0.5, 0.9785, 0.5, 0.9785, 0.5, 0.9785, 0.5, 0.9785, 0.5, 0.9785, 0.5, 0.9785, 0.5, 0.9785, 0.5, 0.9785, 0.5, 0.9785, 0.5, 0.9785, 0.5, 0.9785, 0.5, 0.9785, 0.5, 0.9785, 0.5, 0.9785, 0.5, 0.9785, 0.5, 0.9746, 0.5, 0.9746, 0.5, 0.9746, 0.5, 0.9746, 0.5, 0.9746, 0.5, 0.9746, 0.5, 0.9746, 0.5, 0.9746, 0.5, 0.9746, 0.5, 0.9746, 0.5, 0.9746, 0.5, 0.9746, 0.5, 0.9746, 0.5, 0.9746, 0.5, 0.9746, 0.5, 0.9746, 0.5, 0.9746, 0.5, 0.9746, 0.5, 0.9785, 0.5, 0.9785, 0.5, 0.9785, 0.5, 0.9785, 0.5, 0.9785, 0.5, 0.9785, 0.5, 0.9785, 0.5, 0.9785, 0.5, 0.9785, 0.5, 0.9785, 0.5, 0.9785, 0.5, 0.9785, 0.5, 0.9785, 0.5, 0.9785, 0.5, 0.9785, 0.5, 0.9785, 0.5, 0.9785, 0.5, 0.9785, 0.5, 0.9785, 0.5, 0.9785, 0.5, 0.9785, 0.5, 0.9785, 0.5, 0.9785, 0.5, 0.9785, 0.5, 0.9707, 0.5, 0.9707, 0.5, 0.9707, 0.5, 0.9707, 0.5, 0.9707, 0.5, 0.9707, 0.5, 0.9707, 0.5, 0.9707, 0.5, 0.9707, 0.5, 0.9746, 0.5, 0.9746, 0.5, 0.9746, 0.5, 0.9746, 0.5, 0.9746, 0.5, 0.9746, 0.5, 0.9707, 0.5, 0.9707, 0.5, 0.9707, 0.5, 0.9707, 0.5, 0.9707, 0.5, 0.9707, 0.5, 0.9707, 0.5, 0.9707, 0.5, 0.9707, 0.5, 0.9785, 0.5, 0.9785, 0.5, 0.9785, 0.5, 0.9785, 0.5, 0.9785, 0.5, 0.9785, 0.5, 0.9785, 0.5, 0.9785, 0.5, 0.9785, 0.5, 0.9785, 0.5, 0.9785, 0.5, 0.9785, 0.5, 0.9785, 0.5, 0.9785, 0.5, 0.9785, 0.5, 0.9785, 0.5, 0.9785, 0.5, 0.9785, 0.5, 0.9785, 0.5, 0.9785, 0.5, 0.9785, 0.5, 0.9785, 0.5, 0.9785, 0.5, 0.9785, 0.5, 0.9746, 0.5, 0.9746, 0.5, 0.9746, 0.5, 0.9746, 0.5, 0.9746, 0.5, 0.9746, 0.5, 0.9746, 0.5, 0.9746, 0.5, 0.9746, 0.5, 0.9746, 0.5, 0.9746, 0.5, 0.9746, 0.5, 0.9746, 0.5, 0.9746, 0.5, 0.9746, 0.5, 0.9746, 0.5, 0.9746, 0.5, 0.9746, 0.5, 0.9785, 0.5, 0.9785, 0.5, 0.9785, 0.5, 0.9785, 0.5, 0.9785, 0.5, 0.9785, 0.5, 0.9785, 0.5, 0.9785, 0.5, 0.9785, 0.5, 0.9785, 0.5, 0.9785, 0.5, 0.9785, 0.5, 0.9785, 0.5, 0.9785, 0.5, 0.9785, 0.5, 0.9785, 0.5, 0.9785, 0.5, 0.9785, 0.5, 0.9785, 0.5, 0.9785, 0.5, 0.9785, 0.5, 0.9785, 0.5, 0.9785, 0.5, 0.9785, 0.5, 0.9785, 0.5, 0.9785, 0.5, 0.9785, 0.5, 0.9785, 0.5, 0.9785, 0.5, 0.9785, 0.5, 0.9746, 0.5, 0.9746, 0.5, 0.9746, 0.5, 0.9746, 0.5, 0.9746, 0.5, 0.9746, 0.5, 0.9746, 0.5, 0.9746, 0.5, 0.9746, 0.5, 0.9746, 0.5, 0.9746, 0.5, 0.9746, 0.5, 0.9746, 0.5, 0.9746, 0.5, 0.9746, 0.5, 0.9746, 0.5, 0.9746, 0.5, 0.9746, 0.5, 0.9785, 0.5, 0.9785, 0.5, 0.9785, 0.5, 0.9785, 0.5, 0.9785, 0.5, 0.9785, 0.5, 0.9785, 0.5, 0.9785, 0.5, 0.9785, 0.5, 0.9785, 0.5, 0.9785, 0.5, 0.9785, 0.5, 0.9785, 0.5, 0.9785, 0.5, 0.9785, 0.5, 0.9785, 0.5, 0.9785, 0.5, 0.9785, 0.5, 0.9785, 0.5, 0.9785, 0.5, 0.9785, 0.5, 0.9785, 0.5, 0.9785, 0.5, 0.9785, 0.5, 0.9746, 0.5, 0.9746, 0.5, 0.9746, 0.5, 0.9746, 0.5, 0.9746, 0.5, 0.9746, 0.5, 0.9746, 0.5, 0.9746, 0.5, 0.9746, 0.5, 0.9746, 0.5, 0.9746, 0.5, 0.9746, 0.5, 0.9746, 0.5, 0.9746, 0.5, 0.9746, 0.5, 0.9746, 0.5, 0.9746, 0.5, 0.9746, 0.5, 0.9746, 0.5, 0.9746, 0.5, 0.9746, 0.5, 0.9746, 0.5, 0.9746, 0.5, 0.9746, 0.5, 0.9746, 0.5, 0.9746, 0.5, 0.9746, 0.5, 0.9746, 0.5, 0.9746, 0.5, 0.9746, 0.5, 0.9746, 0.5, 0.9746, 0.5, 0.9746, 0.5, 0.9746, 0.5, 0.9746, 0.5, 0.9746, 0.5, 0.9785, 0.5, 0.9785, 0.5, 0.9785, 0.5, 0.9785, 0.5, 0.9785, 0.5, 0.9785, 0.5, 0.9785, 0.5, 0.9785, 0.5, 0.9785, 0.5, 0.9785, 0.5, 0.9785, 0.5, 0.9785, 0.5, 0.9785, 0.5, 0.9785, 0.5, 0.9785, 0.5, 0.9785, 0.5, 0.9785, 0.5, 0.9785, 0.5, 0.9785, 0.5, 0.9785, 0.5, 0.9785, 0.5, 0.9785, 0.5, 0.9785, 0.5, 0.9785, 0.5, 0.9746, 0.5, 0.9746, 0.5, 0.9746, 0.5, 0.9746, 0.5, 0.9746, 0.5, 0.9746, 0.5, 0.9746, 0.5, 0.9746, 0.5, 0.9746, 0.5, 0.9746, 0.5, 0.9746, 0.5, 0.9746, 0.5, 0.9746, 0.5, 0.9746, 0.5, 0.9746, 0.5, 0.9746, 0.5, 0.9746, 0.5, 0.9746, 0.5, 0.9785, 0.5, 0.9785, 0.5, 0.9785, 0.5, 0.9785, 0.5, 0.9785, 0.5, 0.9785, 0.5, 0.9785, 0.5, 0.9785, 0.5, 0.9785, 0.5, 0.9785, 0.5, 0.9785, 0.5, 0.9785, 0.5, 0.9785, 0.5, 0.9785, 0.5, 0.9785, 0.5, 0.9785, 0.5, 0.9785, 0.5, 0.9785, 0.5, 0.9785, 0.5, 0.9785, 0.5, 0.9785, 0.5, 0.9785, 0.5, 0.9785, 0.5, 0.9785, 0.5, 0.9785, 0.5, 0.9785, 0.5, 0.9785, 0.5, 0.9785, 0.5, 0.9785, 0.5, 0.9785, 0.5, 0.9746, 0.5, 0.9746, 0.5, 0.9746, 0.5, 0.9746, 0.5, 0.9746, 0.5, 0.9746, 0.5, 0.9746, 0.5, 0.9746, 0.5, 0.9746, 0.5, 0.9746, 0.5, 0.9746, 0.5, 0.9746, 0.5, 0.9746, 0.5, 0.9746, 0.5, 0.9746, 0.5, 0.9746, 0.5, 0.9746, 0.5, 0.9746, 0.5, 0.9785, 0.5, 0.9785, 0.5, 0.9785, 0.5, 0.9785, 0.5, 0.9785, 0.5, 0.9785, 0.5, 0.9785, 0.5, 0.9785, 0.5, 0.9785, 0.5, 0.9785, 0.5, 0.9785, 0.5, 0.9785, 0.5, 0.9785, 0.5, 0.9785, 0.5, 0.9785, 0.5, 0.9785, 0.5, 0.9785, 0.5, 0.9785, 0.5, 0.9785, 0.5, 0.9785, 0.5, 0.9785, 0.5, 0.9785, 0.5, 0.9785, 0.5, 0.9785, 0.5, 0.9707, 0.5, 0.9707, 0.5, 0.9707, 0.5, 0.9707, 0.5, 0.9707, 0.5, 0.9707, 0.5, 0.9707, 0.5, 0.9707, 0.5, 0.9707, 0.5, 0.9707, 0.5, 0.9707, 0.5, 0.9707, 0.5, 0.9707, 0.5, 0.9707, 0.5, 0.9707, 0.5, 0.9707, 0.5, 0.9707, 0.5, 0.9707, 0.5, 0.9707, 0.5, 0.9707, 0.5, 0.9707, 0.5, 0.9707, 0.5, 0.9707, 0.5, 0.9707, 0.5, 0.9707, 0.5, 0.9707, 0.5, 0.9707, 0.5, 0.9707, 0.5, 0.9707, 0.5, 0.9707, 0.5, 0.9707, 0.5, 0.9707, 0.5, 0.9707, 0.5, 0.9707, 0.5, 0.9707, 0.5, 0.9707, 0.5, 0.9707, 0.5, 0.9707, 0.5, 0.9707, 0.5, 0.9707, 0.5, 0.9707, 0.5, 0.9707, 0.5, 0.9707, 0.5, 0.9707, 0.5, 0.9707, 0.5, 0.9707, 0.5, 0.9707, 0.5, 0.9707, 0.5, 0.9707, 0.5, 0.9707, 0.5, 0.9707, 0.5, 0.9707, 0.5, 0.9707, 0.5, 0.9707, 0.5, 0.9707, 0.5, 0.9707, 0.5, 0.9707, 0.5, 0.9707, 0.5, 0.9707, 0.5, 0.9707, 0.5, 0.9707, 0.5, 0.9707, 0.5, 0.9707, 0.5, 0.9707, 0.5, 0.9707, 0.5, 0.9707, 0.5, 0.9707, 0.5, 0.9707, 0.5, 0.9707, 0.5, 0.9707, 0.5, 0.9707, 0.5, 0.9707, 0.5, 0.9707, 0.5, 0.9707, 0.5, 0.9707, 0.5, 0.9707, 0.5, 0.9707, 0.5, 0.9707, 0.5, 0.9707, 0.5, 0.9707, 0.5, 0.9707, 0.5, 0.9707, 0.5, 0.9707, 0.5, 0.9707, 0.5, 0.9707, 0.5, 0.9707, 0.5, 0.9707, 0.5, 0.9707, 0.5, 0.9707, 0.5, 0.9707, 0.5, 0.9707, 0.5, 0.9707, 0.5, 0.9707, 0.5, 0.9707, 0.5, 0.9707, 0.5, 0.9707, 0.5, 0.9707, 0.5, 0.9707, 0.5, 0.9707, 0.5, 0.9707, 0.5, 0.9707, 0.5, 0.9707, 0.5, 0.9707, 0.5, 0.9707, 0.5, 0.9707, 0.5, 0.9707, 0.5, 0.9707, 0.5, 0.9707, 0.5, 0.9707, 0.5, 0.9707, 0.5, 0.9707, 0.5, 0.9707, 0.5, 0.9707, 0.5, 0.9707, 0.5, 0.9707, 0.5, 0.9707, 0.5, 0.9707, 0.5, 0.9707, 0.5, 0.9707, 0.5, 0.9707, 0.5, 0.9707, 0.5, 0.9707, 0.5, 0.9707, 0.5, 0.9707, 0.5, 0.9707, 0.5, 0.9707, 0.5, 0.9707, 0.5, 0.9707, 0.5, 0.9707, 0.5, 0.9707, 0.5, 0.9707, 0.5, 0.9707, 0.5, 0.9707, 0.5, 0.9707, 0.5, 0.9707, 0.5, 0.9707, 0.5, 0.9707, 0.5, 0.9707, 0.5, 0.9707, 0.5, 0.9707, 0.5, 0.9707, 0.5, 0.9707, 0.5, 0.9707, 0.5, 0.9707, 0.5, 0.9707, 0.5, 0.9707, 0.5, 0.9707, 0.5, 0.9707, 0.5, 0.9707, 0.5, 0.9707, 0.5, 0.9707, 0.5, 0.9707, 0.5, 0.9707, 0.5, 0.9707, 0.5, 0.9707, 0.5, 0.9707, 0.5, 0.9707, 0.5, 0.9707, 0.5, 0.9707, 0.5, 0.9707, 0.5, 0.9707, 0.5, 0.9707, 0.5, 0.9707, 0.5, 0.9707, 0.5, 0.9707, 0.5, 0.9707, 0.5, 0.9707, 0.5, 0.9707, 0.5, 0.9707, 0.5, 0.9707, 0.5, 0.9707, 0.5, 0.9707, 0.5, 0.9707, 0.5, 0.9707, 0.5, 0.9707, 0.5, 0.9707, 0.5, 0.9707, 0.5, 0.9707, 0.5, 0.9707, 0.5, 0.9707, 0.5, 0.9707, 0.5, 0.9707, 0.5, 0.9707, 0.5, 0.9707, 0.5, 0.9707, 0.5, 0.9707, 0.5, 0.9707, 0.5, 0.9707, 0.5, 0.9707, 0.5, 0.9707, 0.5, 0.9707, 0.5, 0.9707, 0.5, 0.9707, 0.5, 0.9707, 0.5, 0.9707, 0.5, 0.9707, 0.5, 0.9707, 0.5, 0.9707, 0.5, 0.9707, 0.5, 0.9707, 0.5, 0.9707, 0.5, 0.9707, 0.5, 0.9707, 0.5, 0.9707, 0.5, 0.9707, 0.5, 0.9707, 0.5, 0.9707, 0.5, 0.9707, 0.5, 0.9707, 0.5, 0.9707, 0.5, 0.9707, 0.5, 0.9707, 0.5, 0.9707, 0.5, 0.9707, 0.5, 0.9707, 0.5, 0.9707, 0.5, 0.9707, 0.5, 0.9707, 0.5, 0.9707, 0.5, 0.9707, 0.5, 0.9707, 0.5, 0.9707, 0.5, 0.9707, 0.5, 0.9707, 0.5, 0.9707, 0.5, 0.9707, 0.5, 0.9707, 0.5, 0.9707, 0.5, 0.9707, 0.5, 0.9707, 0.5, 0.9707, 0.5, 0.9707, 0.5, 0.9707, 0.5, 0.9707, 0.5, 0.9707, 0.5, 0.9707, 0.5, 0.9707, 0.5, 0.9707, 0.5, 0.9707, 0.5, 0.9707, 0.5, 0.9707, 0.5, 0.9707, 0.5, 0.9707, 0.5, 0.9707, 0.5, 0.9707, 0.5, 0.9707, 0.5, 0.9707, 0.5, 0.9707, 0.5, 0.9707, 0.5, 0.9707, 0.5, 0.9707, 0.5, 0.9707, 0.5, 0.9707, 0.5, 0.9707, 0.5, 0.9707, 0.5, 0.9707, 0.5, 0.9707, 0.5, 0.9707, 0.5, 0.9707, 0.5, 0.9707, 0.5, 0.9707, 0.5, 0.9707, 0.5, 0.9707, 0.5, 0.9707, 0.5, 0.9707, 0.5, 0.9707, 0.5, 0.9707, 0.5, 0.9707, 0.5, 0.9707, 0.5, 0.9707, 0.5, 0.9707, 0.5, 0.9707, 0.5, 0.9707, 0.5, 0.9707, 0.5, 0.9707, 0.5, 0.9707, 0.5, 0.9707, 0.5, 0.9707, 0.5, 0.9707, 0.5, 0.9707, 0.5, 0.9707, 0.5, 0.9707, 0.5, 0.9707, 0.5, 0.9707, 0.5, 0.9707, 0.5, 0.9707, 0.5, 0.9707, 0.5, 0.9707, 0.5, 0.9707, 0.5, 0.9707, 0.5, 0.9707, 0.5, 0.9707, 0.5, 0.9707, 0.5, 0.9707, 0.5, 0.9707, 0.5, 0.9707, 0.5, 0.9707, 0.5, 0.9707, 0.5, 0.9707, 0.5, 0.9707, 0.5, 0.9746, 0.5, 0.9746, 0.5, 0.9746, 0.5, 0.9746, 0.5, 0.9746, 0.5, 0.9746, 0.5, 0.9746, 0.5, 0.9746, 0.5, 0.9746, 0.5, 0.9746, 0.5, 0.9746, 0.5, 0.9746, 0.5, 0.9746, 0.5, 0.9746, 0.5, 0.9746, 0.5, 0.9746, 0.5, 0.9746, 0.5, 0.9746, 0.5, 0.9785, 0.5, 0.9785, 0.5, 0.9785, 0.5, 0.9785, 0.5, 0.9785, 0.5, 0.9785, 0.5, 0.9785, 0.5, 0.9785, 0.5, 0.9785, 0.5, 0.9785, 0.5, 0.9785, 0.5, 0.9785, 0.5, 0.9785, 0.5, 0.9785, 0.5, 0.9785, 0.5, 0.9785, 0.5, 0.9785, 0.5, 0.9785, 0.5, 0.9785, 0.5, 0.9785, 0.5, 0.9785, 0.5, 0.9785, 0.5, 0.9785, 0.5, 0.9785, 0.5, 0.9746, 0.5, 0.9746, 0.5, 0.9746, 0.5, 0.9746, 0.5, 0.9746, 0.5, 0.9746, 0.5, 0.9746, 0.5, 0.9746, 0.5, 0.9746, 0.5, 0.9746, 0.5, 0.9746, 0.5, 0.9746, 0.5, 0.9746, 0.5, 0.9746, 0.5, 0.9746, 0.5, 0.9746, 0.5, 0.9746, 0.5, 0.9746, 0.5, 0.9746, 0.5, 0.9746, 0.5, 0.9746, 0.5, 0.9746, 0.5, 0.9746, 0.5, 0.9746, 0.5, 0.9746, 0.5, 0.9746, 0.5, 0.9746, 0.5, 0.9746, 0.5, 0.9746, 0.5, 0.9746, 0.5, 0.9746, 0.5, 0.9746, 0.5, 0.9746, 0.5, 0.9746, 0.5, 0.9746, 0.5, 0.9746, 0.5, 0.9746, 0.5, 0.9746, 0.5, 0.9746, 0.5, 0.9746, 0.5, 0.9746, 0.5, 0.9746, 0.5, 0.9746, 0.5, 0.9746, 0.5, 0.9746, 0.5, 0.9746, 0.5, 0.9746, 0.5, 0.9746, 0.5, 0.9746, 0.5, 0.9746, 0.5, 0.9746, 0.5, 0.9746, 0.5, 0.9746, 0.5, 0.9746, 0.5, 0.9785, 0.5, 0.9785, 0.5, 0.9785, 0.5, 0.9785, 0.5, 0.9785, 0.5, 0.9785, 0.5, 0.9785, 0.5, 0.9785, 0.5, 0.9785, 0.5, 0.9785, 0.5, 0.9785, 0.5, 0.9785, 0.5, 0.9785, 0.5, 0.9785, 0.5, 0.9785, 0.5, 0.9785, 0.5, 0.9785, 0.5, 0.9785, 0.5, 0.9785, 0.5, 0.9785, 0.5, 0.9785, 0.5, 0.9785, 0.5, 0.9785, 0.5, 0.9785, 0.5, 0.9785, 0.5, 0.9785, 0.5, 0.9785, 0.5, 0.9785, 0.5, 0.9785, 0.5, 0.9785, 0.5, 0.9746, 0.5, 0.9746, 0.5, 0.9746, 0.5, 0.9746, 0.5, 0.9746, 0.5, 0.9746, 0.5, 0.9746, 0.5, 0.9746, 0.5, 0.9746, 0.5, 0.9746, 0.5, 0.9746, 0.5, 0.9746, 0.5, 0.9746, 0.5, 0.9746, 0.5, 0.9746, 0.5, 0.9746, 0.5, 0.9746, 0.5, 0.9746, 0.5, 0.9746, 0.5, 0.9746, 0.5, 0.9746, 0.5, 0.9746, 0.5, 0.9746, 0.5, 0.9746, 0.5, 0.9746, 0.5, 0.9746, 0.5, 0.9746, 0.5, 0.9746, 0.5, 0.9746, 0.5, 0.9746, 0.5, 0.9746, 0.5, 0.9746, 0.5, 0.9746, 0.5, 0.9746, 0.5, 0.9746, 0.5, 0.9746, 0.5, 0.9746, 0.5, 0.9746, 0.5, 0.9746, 0.5, 0.9746, 0.5, 0.9746, 0.5, 0.9746, 0.5, 0.9746, 0.5, 0.9746, 0.5, 0.9746, 0.5, 0.9746, 0.5, 0.9746, 0.5, 0.9746, 0.5, 0.9746, 0.5, 0.9746, 0.5, 0.9746, 0.5, 0.9746, 0.5, 0.9746, 0.5, 0.9746, 0.5, 0.9785, 0.5, 0.9785, 0.5, 0.9785, 0.5, 0.9785, 0.5, 0.9785, 0.5, 0.9785, 0.5, 0.9785, 0.5, 0.9785, 0.5, 0.9785, 0.5, 0.9785, 0.5, 0.9785, 0.5, 0.9785, 0.5, 0.9785, 0.5, 0.9785, 0.5, 0.9785, 0.5, 0.9785, 0.5, 0.9785, 0.5, 0.9785, 0.5, 0.9785, 0.5, 0.9785, 0.5, 0.9785, 0.5, 0.9785, 0.5, 0.9785, 0.5, 0.9785, 0.5, 0.9746, 0.5, 0.9746, 0.5, 0.9746, 0.5, 0.9746, 0.5, 0.9746, 0.5, 0.9746, 0.5, 0.9746, 0.5, 0.9746, 0.5, 0.9746, 0.5, 0.9746, 0.5, 0.9746, 0.5, 0.9746, 0.5, 0.9746, 0.5, 0.9746, 0.5, 0.9746, 0.5, 0.9746, 0.5, 0.9746, 0.5, 0.9746, 0.5, 0.9746, 0.5, 0.9746, 0.5, 0.9746, 0.5, 0.9746, 0.5, 0.9746, 0.5, 0.9746, 0.5, 0.9746, 0.5, 0.9746, 0.5, 0.9746, 0.5, 0.9746, 0.5, 0.9746, 0.5, 0.9746, 0.5, 0.9746, 0.5, 0.9746, 0.5, 0.9746, 0.5, 0.9746, 0.5, 0.9746, 0.5, 0.9746, 0.5, 0.9707, 0.5, 0.9707, 0.5, 0.9707, 0.5, 0.9746, 0.5, 0.9746, 0.5, 0.9746, 0.5, 0.9746, 0.5, 0.9746, 0.5, 0.9746, 0.5, 0.9707, 0.5, 0.9707, 0.5, 0.9707, 0.5, 0.9707, 0.5, 0.9707, 0.5, 0.9707, 0.5, 0.9707, 0.5, 0.9707, 0.5, 0.9707, 0.5])
me_e_corridor_point_centrum.materials.append(mat_palette_004)
me_e_corridor_point_centrum.use_remesh_preserve_volume = False
me_e_corridor_point_centrum.use_remesh_preserve_attributes = False
me_e_corridor_point_centrum.use_mirror_vertex_groups = False
me_e_corridor_point_centrum.update()
me_e_corridor_point_centrum.normals_split_custom_set([tuple(v) for v in zip(*[iter([-1.0, 0.0, 0.0, -1.0, 0.0, 0.0, -1.0, 0.0, 0.0, -1.0, 0.0, 0.0, -1.0, 0.0, 0.0, -1.0, 0.0, 0.0, -1.0, 0.0, 0.0, -1.0, 0.0, 0.0, -1.0, 0.0, 0.0, -1.0, 0.0, 0.0, -1.0, 0.0, 0.0, -1.0, 0.0, 0.0, -1.0, 0.0, 0.0, -1.0, 0.0, 0.0, -1.0, 0.0, 0.0, -1.0, 0.0, 0.0, -1.0, 0.0, 0.0, -1.0, 0.0, 0.0, -1.0, 0.0, 0.0, -1.0, 0.0, 0.0, -1.0, 0.0, 0.0, -1.0, 0.0, 0.0, -1.0, 0.0, 0.0, -1.0, 0.0, 0.0, -1.0, 0.0, 0.0, -1.0, 0.0, 0.0, -1.0, 0.0, 0.0, -1.0, 0.0, 0.0, -1.0, 0.0, 0.0, -1.0, 0.0, 0.0, -1.0, 0.0, 0.0, -1.0, 0.0, 0.0, -1.0, 0.0, 0.0, -1.0, 0.0, 0.0, -1.0, 0.0, 0.0, -1.0, 0.0, 0.0, -1.0, 0.0, 0.0, -1.0, 0.0, 0.0, -1.0, 0.0, 0.0, -1.0, 0.0, 0.0, -1.0, 0.0, 0.0, -1.0, 0.0, 0.0, -1.0, 0.0, 0.0, -1.0, 0.0, 0.0, -1.0, 0.0, 0.0, -1.0, 0.0, 0.0, -1.0, 0.0, 0.0, -1.0, 0.0, 0.0, -1.0, 0.0, 0.0, -1.0, 0.0, 0.0, -1.0, 0.0, 0.0, -1.0, 0.0, 0.0, -1.0, 0.0, 0.0, -1.0, 0.0, 0.0, -1.0, 0.0, 0.0, -1.0, 0.0, 0.0, -1.0, 0.0, 0.0, -1.0, 0.0, 0.0, -1.0, 0.0, 0.0, -1.0, 0.0, 0.0, -1.0, 0.0, 0.0, -1.0, 0.0, 0.0, -1.0, 0.0, 0.0, -1.0, 0.0, 0.0, -1.0, 0.0, 0.0, -1.0, 0.0, 0.0, -1.0, 0.0, 0.0, -1.0, 0.0, 0.0, -1.0, 0.0, 0.0, -1.0, 0.0, 0.0, -1.0, 0.0, 0.0, -1.0, 0.0, 0.0, -1.0, 0.0, 0.0, -1.0, 0.0, 0.0, -1.0, 0.0, 0.0, -1.0, 0.0, 0.0, -1.0, 0.0, 0.0, -1.0, 0.0, 0.0, -1.0, 0.0, 0.0, -1.0, 0.0, 0.0, -1.0, 0.0, 0.0, -1.0, 0.0, 0.0, -1.0, 0.0, 0.0, -1.0, 0.0, 0.0, -1.0, 0.0, 0.0, -1.0, 0.0, 0.0, -1.0, 0.0, 0.0, -1.0, 0.0, 0.0, -1.0, 0.0, 0.0, -1.0, 0.0, 0.0, -1.0, 0.0, 0.0, -1.0, 0.0, 0.0, -1.0, 0.0, 0.0, -1.0, 0.0, 0.0, -1.0, 0.0, 0.0, -1.0, 0.0, 0.0, -1.0, 0.0, 0.0, -1.0, 0.0, 0.0, -1.0, 0.0, 0.0, -1.0, 0.0, 0.0, -1.0, 0.0, 0.0, -1.0, 0.0, 0.0, -1.0, 0.0, 0.0, -1.0, 0.0, 0.0, -1.0, 0.0, 0.0, -1.0, 0.0, 0.0, -1.0, 0.0, 0.0, -1.0, 0.0, 0.0, -1.0, 0.0, 0.0, -1.0, 0.0, 0.0, -1.0, 0.0, 0.0, -1.0, 0.0, 0.0, -1.0, 0.0, 0.0, -1.0, 0.0, 0.0, -1.0, 0.0, 0.0, -1.0, 0.0, 0.0, -1.0, 0.0, 0.0, -1.0, 0.0, 0.0, -1.0, 0.0, 0.0, -1.0, 0.0, 0.0, -1.0, 0.0, 0.0, -1.0, 0.0, 0.0, -1.0, 0.0, 0.0, -1.0, 0.0, 0.0, -1.0, 0.0, 0.0, -1.0, 0.0, 0.0, -1.0, 0.0, 0.0, -1.0, 0.0, 0.0, -1.0, 0.0, 0.0, -1.0, 0.0, 0.0, -1.0, 0.0, 0.0, -1.0, 0.0, 0.0, -1.0, 0.0, 0.0, -1.0, 0.0, 0.0, -1.0, 0.0, 0.0, -1.0, 0.0, 0.0, -1.0, 0.0, 0.0, -1.0, 0.0, 0.0, -1.0, 0.0, 0.0, -1.0, 0.0, 0.0, -1.0, 0.0, 0.0, -1.0, 0.0, 0.0, -1.0, 0.0, 0.0, -1.0, 0.0, 0.0, -1.0, 0.0, 0.0, -1.0, 0.0, 0.0, -1.0, 0.0, 0.0, -1.0, 0.0, 0.0, -1.0, 0.0, 0.0, -1.0, 0.0, 0.0, 1.0, 0.0, 0.0, 1.0, 0.0, 0.0, 1.0, 0.0, 0.0, 1.0, 0.0, 0.0, 1.0, 0.0, 0.0, 1.0, 0.0, 0.0, 1.0, 0.0, 0.0, 1.0, 0.0, 0.0, 1.0, 0.0, 0.0, 1.0, 0.0, 0.0, 1.0, 0.0, 0.0, 1.0, 0.0, 0.0, 1.0, 0.0, 0.0, 1.0, 0.0, 0.0, 1.0, 0.0, 0.0, 1.0, 0.0, 0.0, 1.0, 0.0, 0.0, 1.0, 0.0, 0.0, 1.0, 0.0, 0.0, 1.0, 0.0, 0.0, 1.0, 0.0, 0.0, 1.0, 0.0, 0.0, 1.0, 0.0, 0.0, 1.0, 0.0, 0.0, 1.0, 0.0, 0.0, 1.0, 0.0, 0.0, 1.0, 0.0, 0.0, 1.0, 0.0, 0.0, 1.0, 0.0, 0.0, 1.0, 0.0, 0.0, 1.0, 0.0, 0.0, 1.0, 0.0, 0.0, 1.0, 0.0, 0.0, 1.0, 0.0, 0.0, 1.0, 0.0, 0.0, 1.0, 0.0, 0.0, 1.0, 0.0, 0.0, 1.0, 0.0, 0.0, 1.0, 0.0, 0.0, 1.0, 0.0, 0.0, 1.0, 0.0, 0.0, 1.0, 0.0, 0.0, 1.0, 0.0, 0.0, 1.0, 0.0, 0.0, 1.0, 0.0, 0.0, 1.0, 0.0, 0.0, 1.0, 0.0, 0.0, 1.0, 0.0, 0.0, 1.0, 0.0, 0.0, 1.0, 0.0, 0.0, 1.0, 0.0, 0.0, 1.0, 0.0, 0.0, 1.0, 0.0, 0.0, 1.0, 0.0, 0.0, 1.0, 0.0, 0.0, 1.0, 0.0, 0.0, 1.0, 0.0, 0.0, 1.0, 0.0, 0.0, 1.0, 0.0, 0.0, 1.0, 0.0, 0.0, 1.0, 0.0, 0.0, 1.0, 0.0, 0.0, 1.0, 0.0, 0.0, 1.0, 0.0, 0.0, 1.0, 0.0, 0.0, 1.0, 0.0, 0.0, 1.0, 0.0, 0.0, 1.0, 0.0, 0.0, 1.0, 0.0, 0.0, 1.0, 0.0, 0.0, 1.0, 0.0, 0.0, 1.0, 0.0, 0.0, 1.0, 0.0, 0.0, 1.0, 0.0, 0.0, 1.0, 0.0, 0.0, 1.0, 0.0, 0.0, 1.0, 0.0, 0.0, 1.0, 0.0, 0.0, 1.0, 0.0, 0.0, 1.0, 0.0, 0.0, 1.0, 0.0, 0.0, 1.0, 0.0, 0.0, 1.0, 0.0, 0.0, 1.0, 0.0, 0.0, 1.0, 0.0, 0.0, 1.0, 0.0, 0.0, 1.0, 0.0, 0.0, 1.0, 0.0, 0.0, 1.0, 0.0, 0.0, 1.0, 0.0, 0.0, 1.0, 0.0, 0.0, 1.0, 0.0, 0.0, 1.0, 0.0, 0.0, 1.0, 0.0, 0.0, 1.0, 0.0, 0.0, 1.0, 0.0, 0.0, 1.0, 0.0, 0.0, 1.0, 0.0, 0.0, 1.0, 0.0, 0.0, 1.0, 0.0, 0.0, 1.0, 0.0, 0.0, 1.0, 0.0, 0.0, 1.0, 0.0, 0.0, 1.0, 0.0, 0.0, 1.0, 0.0, 0.0, 1.0, 0.0, 0.0, 1.0, 0.0, 0.0, 1.0, 0.0, 0.0, 1.0, 0.0, 0.0, 1.0, 0.0, 0.0, 1.0, 0.0, 0.0, 1.0, 0.0, 0.0, 1.0, 0.0, 0.0, 1.0, 0.0, 0.0, 1.0, 0.0, 0.0, 1.0, 0.0, 0.0, 1.0, 0.0, 0.0, 1.0, 0.0, 0.0, 1.0, 0.0, 0.0, 1.0, 0.0, 0.0, 1.0, 0.0, 0.0, 1.0, 0.0, 0.0, 1.0, 0.0, 0.0, 1.0, 0.0, 0.0, 1.0, 0.0, 0.0, 1.0, 0.0, 0.0, 1.0, 0.0, 0.0, 1.0, 0.0, 0.0, 1.0, 0.0, 0.0, 1.0, 0.0, 0.0, 1.0, 0.0, 0.0, 1.0, 0.0, 0.0, 1.0, 0.0, 0.0, 1.0, 0.0, 0.0, 1.0, 0.0, 0.0, 1.0, 0.0, 0.0, 1.0, 0.0, 0.0, 1.0, 0.0, 0.0, -2.235e-06, 0.0, 1.0, 0.0, 0.0, 1.0, 0.0, 0.0, 1.0, -2.235e-06, 0.0, 1.0, 0.0, 0.0, 1.0, 0.0, 0.0, 1.0, -8.797e-07, 0.0, 1.0, 0.0, 0.0, 1.0, -2.235e-06, 0.0, 1.0, -1.221e-06, 0.0, 1.0, -2.235e-06, 0.0, 1.0, 0.0, 0.0, 1.0, -1.221e-06, 0.0, 1.0, -8.797e-07, 0.0, 1.0, -2.235e-06, 0.0, 1.0, 0.0, 0.0, 1.0, -8.797e-07, 0.0, 1.0, -1.221e-06, 0.0, 1.0, 0.0, 0.0, 1.0, 0.0, 0.0, 1.0, 0.0, 0.0, 1.0, 0.0, 0.0, 1.0, 0.0, 0.0, 1.0, 0.0, 0.0, 1.0, 0.0, 0.0, 1.0, 0.0, 0.0, 1.0, 0.0, 0.0, 1.0, 0.0, 0.0, 1.0, 0.0, 0.0, 1.0, 0.0, 0.0, 1.0, 0.0, 0.0, 1.0, 0.0, 0.0, 1.0, 0.0, 0.0, 1.0, 0.0, 0.0, 1.0, 0.0, 0.0, 1.0, 0.0, 0.0, 1.0, 0.0, 0.0, 1.0, 0.0, 0.0, 1.0, 0.0, 0.0, 1.0, 0.0, 0.0, 1.0, 0.0, 0.0, 1.0, 0.0, 0.0, 1.0, 0.0, 0.0, 1.0, 0.0, 0.0, 1.0, 0.0, 0.0, 1.0, 0.0, 0.0, 1.0, 0.0, 0.0, 1.0, 0.0, 0.0, 1.0, 0.0, 0.0, 1.0, 0.0, 0.0, 1.0, 0.0, 0.0, 1.0, 0.0, 0.0, 1.0, 0.0, 0.0, 1.0, 0.0, 0.0, 1.0, 0.0, 0.0, 1.0, 0.0, 0.0, 1.0, 0.0, 0.0, 1.0, 0.0, 0.0, 1.0, 0.0, 0.0, 1.0, 0.0, 0.0, 1.0, 0.0, 0.0, 1.0, 0.0, 0.0, 1.0, 0.0, 0.0, 1.0, 0.0, 0.0, 1.0, 0.0, 0.0, 1.0, 0.0, 0.0, 1.0, 0.0, 0.0, 1.0, 0.0, 0.0, 1.0, 0.0, 0.0, 1.0, 0.0, 0.0, 1.0, 0.0, 0.0, 1.0, 0.0, 0.0, 1.0, 0.0, 0.0, 1.0, 0.0, 0.0, 1.0, 0.0, 0.0, 1.0, 0.0, 0.0, 1.0, 0.0, 0.0, 1.0, 0.0, 0.0, 1.0, 0.0, 0.0, 1.0, 0.0, 0.0, 1.0, 0.0, 0.0, 1.0, 0.0, 0.0, 1.0, 0.0, 0.0, 1.0, 0.0, 0.0, 1.0, 0.0, 0.0, 1.0, 0.0, 0.0, 1.0, 0.0, 0.0, 1.0, 0.0, 0.0, 1.0, 0.0, 0.0, 1.0, 0.0, 0.0, 1.0, 0.0, 0.0, 1.0, 0.0, 0.0, 1.0, 0.0, 0.0, 1.0, 0.0, 0.0, 1.0, 0.0, 0.0, 1.0, 0.0, 0.0, 1.0, 0.0, 0.0, 1.0, 0.0, 0.0, 1.0, 0.0, 0.0, 1.0, 0.0, 0.0, 1.0, 0.0, 0.0, 1.0, 0.0, 0.0, 1.0, 0.0, 0.0, 1.0, 0.0, 0.0, 1.0, 0.0, 0.0, 1.0, 0.0, 0.0, 1.0, 0.0, 0.0, 1.0, 0.0, 0.0, 1.0, 0.0, 0.0, 1.0, 0.0, 0.0, 1.0, 0.0, 0.0, 1.0, 0.0, 0.0, 1.0, 0.0, 0.0, 1.0, 0.0, 0.0, 1.0, 0.0, 0.0, 1.0, 0.0, 0.0, 1.0, 0.0, 0.0, 1.0, 0.0, 0.0, 1.0, 0.0, 0.0, 1.0, 0.0, 0.0, 1.0, 0.0, 0.0, 1.0, 0.0, 0.0, 1.0, 0.0, 0.0, 1.0, 0.0, 0.0, 1.0, 0.0, 0.0, 1.0, 0.0, 0.0, 1.0, 0.0, 0.0, 1.0, 0.0, 0.0, 1.0, 0.0, 0.0, 1.0, 0.0, 0.0, 1.0, 0.0, 0.0, 1.0, 0.0, 0.0, 1.0, 0.0, 0.0, 1.0, 0.0, 0.0, 1.0, 0.0, 0.0, 1.0, 0.0, 0.0, 1.0, 0.0, 0.0, 1.0, 0.0, 0.0, 1.0, 0.0, 0.0, 1.0, 0.0, 0.0, 1.0, 0.0, 0.0, 1.0, 0.0, 0.0, 1.0, 0.0, 0.0, 1.0, 0.0, 0.0, 1.0, 0.0, 0.0, 1.0, 0.0, 0.0, 1.0, 0.0, 0.0, 1.0, 0.0, 0.0, 1.0, 0.0, 0.0, 1.0, 0.0, 0.0, 1.0, 0.0, 0.0, -1.0, 0.0, 0.0, -1.0, 0.0, 0.0, -1.0, 0.0, 0.0, -1.0, 0.0, 0.0, -1.0, 0.0, 0.0, -1.0, 0.0, 0.0, -1.0, 0.0, 0.0, -1.0, 0.0, 0.0, -1.0, 0.0, 0.0, -1.0, 0.0, 0.0, -1.0, 0.0, 0.0, -1.0, 0.0, 0.0, -1.0, 0.0, 0.0, -1.0, 0.0, 0.0, -1.0, 0.0, 0.0, -1.0, 0.0, 0.0, -1.0, 0.0, 0.0, -1.0, 0.0, 0.0, -1.0, 0.0, 0.0, -1.0, 0.0, 0.0, -1.0, 0.0, 0.0, -1.0, 0.0, 0.0, -1.0, 0.0, 0.0, -1.0, 0.0, 0.0, -1.0, 0.0, 0.0, -1.0, 0.0, 0.0, -1.0, 0.0, 0.0, -1.0, 0.0, 0.0, -1.0, 0.0, 0.0, -1.0, 0.0, 0.0, -1.0, 0.0, 0.0, -1.0, 0.0, 0.0, -1.0, 0.0, 0.0, -1.0, 0.0, 0.0, -1.0, 0.0, 0.0, -1.0, 0.0, 0.0, -1.0, 0.0, 0.0, -1.0, 0.0, 0.0, -1.0, 0.0, 0.0, -1.0, 0.0, 0.0, -1.0, 0.0, 0.0, -1.0, 0.0, 0.0, -1.0, 0.0, 0.0, -1.0, 0.0, 0.0, -1.0, 0.0, 0.0, -1.0, 0.0, 0.0, -1.0, 0.0, 0.0, -1.0, 0.0, 0.0, -1.0, 0.0, 0.0, -1.0, 0.0, 0.0, -1.0, 0.0, 0.0, -1.0, 0.0, 0.0, -1.0, 0.0, 0.0, -1.0, 0.0, 0.0, -1.0, 0.0, 0.0, -1.0, 0.0, 0.0, -1.0, 0.0, 0.0, -1.0, 0.0, 0.0, -1.0, 0.0, 0.0, -1.0, 0.0, 0.0, -1.0, 0.0, 0.0, -1.0, 0.0, 0.0, -1.0, 0.0, 0.0, -1.0, 0.0, 0.0, -1.0, 0.0, 0.0, -1.0, 0.0, 0.0, -1.0, 0.0, 0.0, -1.0, 0.0, 0.0, -1.0, 0.0, 0.0, -1.0, 0.0, 0.0, -1.0, 0.0, 0.0, -1.0, 0.0, 0.0, -1.0, 0.0, 0.0, -1.0, 0.0, 0.0, -1.0, 0.0, 0.0, -1.0, 0.0, 0.0, -1.0, 0.0, 0.0, -1.0, 0.0, 0.0, -1.0, 0.0, 0.0, -1.0, 0.0, 0.0, -1.0, 0.0, 0.0, -1.0, 0.0, 0.0, -1.0, 0.0, 0.0, -1.0, 0.0, 0.0, -1.0, 0.0, 0.0, -1.0, 0.0, 0.0, -1.0, 0.0, 0.0, -1.0, 0.0, 0.0, -1.0, 0.0, 0.0, -1.0, 0.0, 0.0, -1.0, 0.0, 0.0, -1.0, 0.0, 0.0, -1.0, 0.0, 0.0, -1.0, 0.0, 0.0, -1.0, 0.0, 0.0, -1.0, 0.0, 0.0, -1.0, 0.0, 0.0, -1.0, 0.0, 0.0, -1.0, 0.0, 0.0, -1.0, 0.0, 0.0, -1.0, 0.0, 0.0, -1.0, 0.0, 0.0, -1.0, 0.0, 0.0, -1.0, 0.0, 0.0, -1.0, 0.0, 0.0, -1.0, 0.0, 0.0, -1.0, 0.0, 0.0, -1.0, 0.0, 0.0, -1.0, 0.0, 0.0, -1.0, 0.0, 0.0, -1.0, 0.0, 0.0, -1.0, 0.0, 0.0, -1.0, 0.0, 0.0, -1.0, 0.0, 0.0, -1.0, 0.0, 0.0, -1.0, 0.0, 0.0, -1.0, 0.0, 0.0, -1.0, 0.0, 0.0, -1.0, 0.0, 0.0, -1.0, 0.0, 0.0, -1.0, 0.0, 0.0, -1.0, 0.0, 0.0, -1.0, 0.0, 0.0, -1.0, 0.0, 0.0, -1.0, 0.0, 0.0, -1.0, 0.0, 0.0, -1.0, 0.0, 0.0, -1.0, 0.0, 0.0, -1.0, 0.0, 0.0, -1.0, 0.0, 0.0, -1.0, 0.0, 0.0, -1.0, 0.0, 0.0, -1.0, 0.0, 0.0, -1.0, 0.0, 0.0, -1.0, 0.0, 0.0, -1.0, 0.0, 0.0, -1.0, 0.0, 0.0, -1.0, 0.0, -1.0, 0.0, 0.0, -1.0, 0.0, 0.0, -1.0, 0.0, 0.0, -1.0, 0.0, 0.0, -1.0, 0.0, 0.0, -1.0, 0.0, 0.0, 1.0, -2.739e-09, 0.0, 1.0, 1.211e-09, 0.0, 1.0, -2.626e-09, 0.0, 1.0, -2.626e-09, 0.0, 1.0, 1.211e-09, 0.0, 1.0, 1.552e-09, 0.0, 1.0, 0.0, 0.0, 1.0, 2.203e-09, 0.0, 1.0, 1.371e-10, 0.0, 1.0, 1.371e-10, 0.0, 1.0, 2.203e-09, 0.0, 1.0, 7.515e-09, 0.0, 1.0, 7.515e-09, 0.0, 1.0, 2.203e-09, 0.0, 1.0, 1.025e-10, 0.0, 1.0, 1.025e-10, 0.0, 1.0, 2.203e-09, 0.0, 1.0, 2.183e-09, 0.0, 1.0, 0.0, 0.0, 1.0, -1.786e-09, 0.0, 1.0, -5.139e-11, 0.0, 1.0, -5.139e-11, 0.0, 1.0, -1.786e-09, 0.0, 1.0, -1.94e-09, 0.0, 1.0, -2.739e-09, 0.0, 1.0, -2.626e-09, 0.0, 1.0, 0.0, 0.0, 1.0, 1.552e-09, 0.0, 1.0, 1.211e-09, 0.0, 1.0, 1.333e-09, 0.0, 1.0, 0.0, 0.0, 1.0, 1.371e-10, 0.0, 1.0, 0.0, 0.0, 1.0, 7.515e-09, 0.0, 1.0, 1.025e-10, 0.0, 1.0, 0.0, 0.0, 1.0, 0.0, 0.0, 1.0, 1.025e-10, 0.0, 1.0, 0.0, 0.0, 1.0, 2.183e-09, 0.0, 1.0, 2.203e-09, 0.0, 1.0, 1.496e-09, 0.0, 1.0, 0.0, 0.0, 1.0, -5.139e-11, 0.0, 1.0, 3.104e-09, 0.0, 1.0, -1.94e-09, 0.0, 1.0, -1.786e-09, 0.0, 1.0, -9.178e-10, 0.0, 1.0, -2.739e-09, 0.0, 1.0, 0.0, 0.0, 1.0, 1.088e-10, 0.0, 1.0, 0.0, 0.0, 1.0, 1.333e-09, 0.0, 1.0, 1.088e-10, 0.0, 1.0, 1.333e-09, 0.0, 1.0, 1.211e-09, 0.0, 1.0, 1.37e-09, 0.0, 1.0, 1.088e-10, 0.0, 1.0, 1.333e-09, 0.0, 1.0, 1.37e-09, 0.0, 1.0, 0.0, 0.0, 1.0, 0.0, 0.0, 1.0, 1.082e-10, 0.0, 1.0, 0.0, 0.0, 1.0, 1.496e-09, 0.0, 1.0, 1.082e-10, 0.0, 1.0, 0.0, 0.0, 1.0, 0.0, 0.0, 1.0, 1.082e-10, 0.0, 1.0, 0.0, 0.0, 1.0, 0.0, 0.0, 1.0, 1.082e-10, 0.0, 1.0, 1.496e-09, 0.0, 1.0, 2.203e-09, 0.0, 1.0, 1.532e-09, 0.0, 1.0, 1.082e-10, 0.0, 1.0, 1.496e-09, 0.0, 1.0, 1.532e-09, 0.0, 1.0, 3.104e-09, 0.0, 1.0, -9.178e-10, 0.0, 1.0, 2.776e-09, 0.0, 1.0, 0.0, 0.0, 1.0, 3.104e-09, 0.0, 1.0, 2.776e-09, 0.0, 1.0, -9.178e-10, 0.0, 1.0, -1.786e-09, 0.0, 1.0, -1.027e-09, 0.0, 1.0, 2.776e-09, 0.0, 1.0, -9.178e-10, 0.0, 1.0, -1.027e-09, 0.0, 1.0, -2.739e-09, 0.0, 1.0, 1.211e-09, 0.0, 1.0, -2.626e-09, 0.0, 1.0, -2.626e-09, 0.0, 1.0, 1.211e-09, 0.0, 1.0, 1.552e-09, 0.0, 1.0, 0.0, 0.0, 1.0, 3.5e-09, 0.0, 1.0, 8.869e-11, 0.0, 1.0, 8.869e-11, 0.0, 1.0, 3.5e-09, 0.0, 1.0, 3.766e-09, 0.0, 1.0, 0.0, 0.0, 1.0, -1.786e-09, 0.0, 1.0, -5.139e-11, 0.0, 1.0, -5.139e-11, 0.0, 1.0, -1.786e-09, 0.0, 1.0, -1.94e-09, 0.0, 1.0, -2.739e-09, 0.0, 1.0, -2.626e-09, 0.0, 1.0, 0.0, 0.0, 1.0, 1.552e-09, 0.0, 1.0, 1.211e-09, 0.0, 1.0, 0.0, 0.0, 1.0, 0.0, 0.0, 1.0, -5.139e-11, 0.0, 1.0, 0.0, 0.0, 1.0, -1.94e-09, 0.0, 1.0, -1.786e-09, 0.0, 1.0, 0.0, 0.0, 1.0, -2.739e-09, 0.0, 1.0, 0.0, 0.0, 1.0, 0.0, 0.0, 1.0, 0.0, 0.0, 1.0, 0.0, 0.0, 1.0, 0.0, 0.0, 1.0, 0.0, 0.0, 1.0, 1.211e-09, 0.0, 1.0, 0.0, 0.0, 1.0, 0.0, 0.0, 1.0, 0.0, 0.0, 1.0, 0.0, 0.0, 1.0, 0.0, 0.0, 1.0, 0.0, 0.0, 1.0, 0.0, 0.0, 1.0, 0.0, 0.0, 1.0, 0.0, 0.0, 1.0, 0.0, 0.0, 1.0, 0.0, 0.0, 1.0, -1.786e-09, 0.0, 1.0, 0.0, 0.0, 1.0, 0.0, 0.0, 1.0, 0.0, 0.0, 1.0, 0.0, 0.0, 1.0, -2.739e-09, 0.0, 1.0, 0.0, 0.0, 1.0, 0.0, 0.0, 1.0, 0.0, 0.0, 1.0, 1.211e-09, 0.0, 1.0, 1.333e-09, 0.0, 1.0, 0.0, 0.0, 1.0, 8.869e-11, 0.0, 1.0, -5.478e-09, 0.0, 1.0, 3.766e-09, 0.0, 1.0, 3.5e-09, 0.0, 1.0, 1.367e-09, 0.0, 1.0, 0.0, 0.0, 1.0, 0.0, 0.0, 1.0, 3.104e-09, 0.0, 1.0, 0.0, 0.0, 1.0, -1.786e-09, 0.0, 1.0, -9.178e-10, 0.0, 1.0, -2.739e-09, 0.0, 1.0, 0.0, 0.0, 1.0, 1.088e-10, 0.0, 1.0, 0.0, 0.0, 1.0, 1.333e-09, 0.0, 1.0, 1.088e-10, 0.0, 1.0, 1.333e-09, 0.0, 1.0, 1.211e-09, 0.0, 1.0, 1.37e-09, 0.0, 1.0, 1.088e-10, 0.0, 1.0, 1.333e-09, 0.0, 1.0, 1.37e-09, 0.0, 1.0, 0.0, 0.0, 1.0, -5.478e-09, 0.0, 1.0, -4.983e-09, 0.0, 1.0, -5.478e-09, 0.0, 1.0, 1.367e-09, 0.0, 1.0, -4.983e-09, 0.0, 1.0, 1.367e-09, 0.0, 1.0, 3.5e-09, 0.0, 1.0, 1.532e-09, 0.0, 1.0, -4.983e-09, 0.0, 1.0, 1.367e-09, 0.0, 1.0, 1.532e-09, 0.0, 1.0, 3.104e-09, 0.0, 1.0, -9.178e-10, 0.0, 1.0, 2.776e-09, 0.0, 1.0, 0.0, 0.0, 1.0, 3.104e-09, 0.0, 1.0, 2.776e-09, 0.0, 1.0, -9.178e-10, 0.0, 1.0, -1.786e-09, 0.0, 1.0, -1.027e-09, 0.0, 1.0, 2.776e-09, 0.0, 1.0, -9.178e-10, 0.0, 1.0, -1.027e-09, 0.0, 1.0, -2.739e-09, 0.0, 1.0, 1.211e-09, 0.0, 1.0, -2.626e-09, 0.0, 1.0, -2.626e-09, 0.0, 1.0, 1.211e-09, 0.0, 1.0, 1.552e-09, 0.0, 1.0, 0.0, 0.0, 1.0, 2.203e-09, 0.0, 1.0, 1.371e-10, 0.0, 1.0, 1.371e-10, 0.0, 1.0, 2.203e-09, 0.0, 1.0, 7.515e-09, 0.0, 1.0, 7.515e-09, 0.0, 1.0, 2.203e-09, 0.0, 1.0, 1.025e-10, 0.0, 1.0, 1.025e-10, 0.0, 1.0, 2.203e-09, 0.0, 1.0, 2.183e-09, 0.0, 1.0, 0.0, 0.0, 1.0, -1.786e-09, 0.0, 1.0, -5.139e-11, 0.0, 1.0, -5.139e-11, 0.0, 1.0, -1.786e-09, 0.0, 1.0, -1.94e-09, 0.0, 1.0, -2.739e-09, 0.0, 1.0, -2.626e-09, 0.0, 1.0, 0.0, 0.0, 1.0, 1.552e-09, 0.0, 1.0, 1.211e-09, 0.0, 1.0, 1.333e-09, 0.0, 1.0, 0.0, 0.0, 1.0, 1.371e-10, 0.0, 1.0, 0.0, 0.0, 1.0, 7.515e-09, 0.0, 1.0, 1.025e-10, 0.0, 1.0, 0.0, 0.0, 1.0, 0.0, 0.0, 1.0, 1.025e-10, 0.0, 1.0, 0.0, 0.0, 1.0, 2.183e-09, 0.0, 1.0, 2.203e-09, 0.0, 1.0, 1.496e-09, 0.0, 1.0, 0.0, 0.0, 1.0, -5.139e-11, 0.0, 1.0, 3.104e-09, 0.0, 1.0, -1.94e-09, 0.0, 1.0, -1.786e-09, 0.0, 1.0, -9.178e-10, 0.0, 1.0, -2.739e-09, 0.0, 1.0, 0.0, 0.0, 1.0, 1.088e-10, 0.0, 1.0, 0.0, 0.0, 1.0, 1.333e-09, 0.0, 1.0, 1.088e-10, 0.0, 1.0, 1.333e-09, 0.0, 1.0, 1.211e-09, 0.0, 1.0, 1.37e-09, 0.0, 1.0, 1.088e-10, 0.0, 1.0, 1.333e-09, 0.0, 1.0, 1.37e-09, 0.0, 1.0, 0.0, 0.0, 1.0, 0.0, 0.0, 1.0, 1.082e-10, 0.0, 1.0, 0.0, 0.0, 1.0, 1.496e-09, 0.0, 1.0, 1.082e-10, 0.0, 1.0, 0.0, 0.0, 1.0, 0.0, 0.0, 1.0, 1.082e-10, 0.0, 1.0, 0.0, 0.0, 1.0, 0.0, 0.0, 1.0, 1.082e-10, 0.0, 1.0, 1.496e-09, 0.0, 1.0, 2.203e-09, 0.0, 1.0, 1.532e-09, 0.0, 1.0, 1.082e-10, 0.0, 1.0, 1.496e-09, 0.0, 1.0, 1.532e-09, 0.0, 1.0, 3.104e-09, 0.0, 1.0, -9.178e-10, 0.0, 1.0, 2.776e-09, 0.0, 1.0, 0.0, 0.0, 1.0, 3.104e-09, 0.0, 1.0, 2.776e-09, 0.0, 1.0, -9.178e-10, 0.0, 1.0, -1.786e-09, 0.0, 1.0, -1.027e-09, 0.0, 1.0, 2.776e-09, 0.0, 1.0, -9.178e-10, 0.0, 1.0, -1.027e-09, 0.0, 1.0, 4.731e-08, 0.0, 1.0, 1.366e-08, 0.0, 1.0, 4.421e-08, 0.0, 1.0, 4.421e-08, 0.0, 1.0, 1.366e-08, 0.0, 1.0, -2.399e-07, 0.0, 1.0, -2.399e-07, 0.0, 1.0, 1.366e-08, 0.0, 1.0, -6.496e-07, 0.0, 1.0, -6.496e-07, 0.0, 1.0, 1.366e-08, 0.0, 1.0, 1.428e-07, 0.0, 1.0, 1.428e-07, 0.0, 1.0, 1.366e-08, 0.0, 1.0, -3.186e-07, 0.0, 1.0, -3.186e-07, 0.0, 1.0, 1.366e-08, 0.0, 1.0, 3.287e-08, 0.0, 1.0, 0.0, 0.0, 1.0, 0.0, 0.0, 1.0, 0.0, 0.0, 1.0, 0.0, 0.0, 1.0, 0.0, 0.0, 1.0, 0.0, 0.0, 1.0, 0.0, 0.0, 1.0, 0.0, 0.0, 1.0, 0.0, 0.0, 1.0, 0.0, 0.0, 1.0, 0.0, 0.0, 1.0, 0.0, 0.0, 1.0, 0.0, 0.0, 1.0, 0.0, 0.0, 1.0, 0.0, 0.0, 1.0, 0.0, 0.0, 1.0, 0.0, 0.0, 1.0, 0.0, 0.0, 1.0, 0.0, 0.0, 1.0, 0.0, 0.0, 1.0, 0.0, 0.0, 1.0, 0.0, 0.0, 1.0, 0.0, 0.0, 1.0, 0.0, 0.0, 1.0, 4.731e-08, 0.0, 1.0, 4.421e-08, 0.0, 1.0, 0.0, 0.0, 1.0, -2.399e-07, 0.0, 1.0, -6.496e-07, 0.0, 1.0, -2.085e-07, 0.0, 1.0, -2.085e-07, 0.0, 1.0, -6.496e-07, 0.0, 1.0, 5.595e-08, 0.0, 1.0, 1.428e-07, 0.0, 1.0, -3.186e-07, 0.0, 1.0, -4.29e-07, 0.0, 1.0, -4.29e-07, 0.0, 1.0, -3.186e-07, 0.0, 1.0, -1.002e-08, 0.0, 1.0, 3.287e-08, 0.0, 1.0, 1.366e-08, 0.0, 1.0, 1.843e-09, 0.0, 1.0, -4.29e-07, 0.0, 1.0, -1.002e-08, 0.0, 1.0, -9.797e-10, 0.0, 1.0, -1.002e-08, 0.0, 1.0, 1.843e-09, 0.0, 1.0, -9.797e-10, 0.0, 1.0, 5.595e-08, 0.0, 1.0, -4.29e-07, 0.0, 1.0, -9.797e-10, 0.0, 1.0, 4.731e-08, 0.0, 1.0, 0.0, 0.0, 1.0, -9.797e-10, 0.0, 1.0, -2.085e-07, 0.0, 1.0, 5.595e-08, 0.0, 1.0, -9.797e-10, 0.0, 1.0, 0.0, 0.0, 1.0, -2.085e-07, 0.0, 1.0, -9.797e-10, 0.0, 1.0, -9.797e-10, 0.0, 1.0, 1.843e-09, 0.0, 1.0, -1.002e-08, 0.0, 1.0, -1.002e-08, 0.0, 1.0, 1.843e-09, 0.0, 1.0, -4.299e-07, 0.0, 1.0, -4.299e-07, 0.0, 1.0, 1.843e-09, 0.0, 1.0, 4.366e-08, 0.0, 1.0, 4.366e-08, 0.0, 1.0, 1.843e-09, 0.0, 1.0, 2.085e-07, 0.0, 1.0, 1.843e-09, 0.0, 1.0, 1.366e-08, 0.0, 1.0, 0.0, 0.0, 1.0, 2.085e-07, 0.0, 1.0, 1.843e-09, 0.0, 1.0, 0.0, 0.0, 1.0, 0.0, 0.0, 1.0, 0.0, 0.0, 1.0, 0.0, 0.0, 1.0, 0.0, 0.0, 1.0, 0.0, 0.0, 1.0, 0.0, 0.0, 1.0, 0.0, 0.0, 1.0, 0.0, 0.0, 1.0, 0.0, 0.0, 1.0, 0.0, 0.0, 1.0, 0.0, 0.0, 1.0, 0.0, 0.0, 1.0, 0.0, 0.0, 1.0, 0.0, 0.0, 1.0, 0.0, 0.0, 1.0, 0.0, 0.0, 1.0, 0.0, 0.0, 1.0, 0.0, 0.0, 1.0, 0.0, 0.0, 1.0, 0.0, 0.0, 1.0, 0.0, 0.0, 1.0, 0.0, 0.0, 1.0, 0.0, 0.0, 1.0, 0.0, 0.0, 1.0, 0.0, 0.0, 1.0, 0.0, 0.0, 1.0, 0.0, 0.0, 1.0, 0.0, 0.0, 1.0, 0.0, 0.0, 1.0, 0.0, 0.0, 1.0, 4.731e-08, 0.0, 1.0, -9.797e-10, 0.0, 1.0, 0.0, 0.0, 1.0, -1.002e-08, 0.0, 1.0, -4.299e-07, 0.0, 1.0, -2.085e-07, 0.0, 1.0, -2.085e-07, 0.0, 1.0, -4.299e-07, 0.0, 1.0, 5.595e-08, 0.0, 1.0, 4.366e-08, 0.0, 1.0, 2.085e-07, 0.0, 1.0, -4.29e-07, 0.0, 1.0, -4.29e-07, 0.0, 1.0, 2.085e-07, 0.0, 1.0, -1.002e-08, 0.0, 1.0, 0.0, 0.0, 1.0, 1.366e-08, 0.0, 1.0, 1.844e-09, 0.0, 1.0, -2.085e-07, 0.0, 1.0, 5.595e-08, 0.0, 1.0, -9.782e-10, 0.0, 1.0, -1.002e-08, 0.0, 1.0, 1.844e-09, 0.0, 1.0, -9.782e-10, 0.0, 1.0, -4.29e-07, 0.0, 1.0, -1.002e-08, 0.0, 1.0, -9.782e-10, 0.0, 1.0, 5.595e-08, 0.0, 1.0, -4.29e-07, 0.0, 1.0, -9.782e-10, 0.0, 1.0, 0.0, 0.0, 1.0, -2.085e-07, 0.0, 1.0, -9.782e-10, 0.0, 1.0, 4.731e-08, 0.0, 1.0, 0.0, 0.0, 1.0, -9.782e-10, 0.0, 1.0, -9.782e-10, 0.0, 1.0, 1.844e-09, 0.0, 1.0, -1.002e-08, 0.0, 1.0, -1.002e-08, 0.0, 1.0, 1.844e-09, 0.0, 1.0, -4.299e-07, 0.0, 1.0, -4.299e-07, 0.0, 1.0, 1.844e-09, 0.0, 1.0, 4.366e-08, 0.0, 1.0, 4.366e-08, 0.0, 1.0, 1.844e-09, 0.0, 1.0, 2.085e-07, 0.0, 1.0, 1.844e-09, 0.0, 1.0, 1.366e-08, 0.0, 1.0, 0.0, 0.0, 1.0, 2.085e-07, 0.0, 1.0, 1.844e-09, 0.0, 1.0, 0.0, 0.0, 1.0, 0.0, 0.0, 1.0, 0.0, 0.0, 1.0, 0.0, 0.0, 1.0, 0.0, 0.0, 1.0, 0.0, 0.0, 1.0, 0.0, 0.0, 1.0, 0.0, 0.0, 1.0, 0.0, 0.0, 1.0, 0.0, 0.0, 1.0, 0.0, 0.0, 1.0, 0.0, 0.0, 1.0, 0.0, 0.0, 1.0, 0.0, 0.0, 1.0, 0.0, 0.0, 1.0, 0.0, 0.0, 1.0, 0.0, 0.0, 1.0, 0.0, 0.0, 1.0, 0.0, 0.0, 1.0, 0.0, 0.0, 1.0, 0.0, 0.0, 1.0, 0.0, 0.0, 1.0, 0.0, 0.0, 1.0, 0.0, 0.0, 1.0, 0.0, 0.0, 1.0, 4.731e-08, 0.0, 1.0, -9.782e-10, 0.0, 1.0, 0.0, 0.0, 1.0, -1.002e-08, 0.0, 1.0, -4.299e-07, 0.0, 1.0, 6.402e-07, 0.0, 1.0, 6.402e-07, 0.0, 1.0, -4.299e-07, 0.0, 1.0, -1.84e-07, 0.0, 1.0, 4.366e-08, 0.0, 1.0, 2.085e-07, 0.0, 1.0, -3.244e-09, 0.0, 1.0, -3.244e-09, 0.0, 1.0, 2.085e-07, 0.0, 1.0, 0.0, 0.0, 1.0, 0.0, 0.0, 1.0, 1.366e-08, 0.0, 1.0, -8.746e-09, 0.0, 1.0, 6.402e-07, 0.0, 1.0, -1.84e-07, 0.0, 1.0, 1.228e-10, 0.0, 1.0, 0.0, 0.0, 1.0, -8.746e-09, 0.0, 1.0, 1.228e-10, 0.0, 1.0, -3.244e-09, 0.0, 1.0, 0.0, 0.0, 1.0, 1.228e-10, 0.0, 1.0, -1.84e-07, 0.0, 1.0, -3.244e-09, 0.0, 1.0, 1.228e-10, 0.0, 1.0, 4.731e-08, 0.0, 1.0, 0.0, 0.0, 1.0, 1.228e-10, 0.0, 1.0, 0.0, 0.0, 1.0, 6.402e-07, 0.0, 1.0, 1.228e-10, 0.0, 1.0, 1.366e-08, 0.0, 1.0, 0.0, 0.0, 1.0, 2.055e-08, 0.0, 1.0, 1.228e-10, 0.0, 1.0, -8.746e-09, 0.0, 1.0, 2.055e-08, 0.0, 1.0, -8.746e-09, 0.0, 1.0, 1.366e-08, 0.0, 1.0, 2.055e-08, 0.0, 1.0, 1.228e-10, 0.0, 1.0, 2.055e-08, 0.0, 1.0, 6.174e-10, 0.0, 1.0, 2.055e-08, 0.0, 1.0, 0.0, 0.0, 1.0, 3.056e-08, 0.0, 1.0, 6.174e-10, 0.0, 1.0, 2.055e-08, 0.0, 1.0, 3.056e-08])] * 3)])

# ---- objects
ob_light = bpy.data.objects.new('Light', light_light)
ob_camera = bpy.data.objects.new('Camera', cam_camera)
ob_e_corridor_point_centrum = bpy.data.objects.new('e_corridor_point_centrum', me_e_corridor_point_centrum)

# ---- transforms, parenting, visibility, modifiers, constraints
ob_light.location = (4.167, 1.074, 5.379)
ob_light.rotation_euler = (0.6503, 0.05522, 1.866)
ob_light.lock_rotations_4d = False
ob_light.empty_display_type = 'ARROWS'
ob_light.color = (0.0, 0.0, 0.0, 0.0)
ob_light.lineart.crease_threshold = 0.0
ob_camera.location = (7.359, -6.926, 4.958)
ob_camera.rotation_euler = (1.109, 0.0, 0.8149)
ob_camera.lock_rotations_4d = False
ob_camera.empty_display_type = 'ARROWS'
ob_camera.color = (0.0, 0.0, 0.0, 0.0)
ob_camera.display_type = 'WIRE'
ob_camera.lineart.crease_threshold = 0.0
ob_e_corridor_point_centrum.location = (0.1234, 0.7883, 0.3335)
ob_e_corridor_point_centrum.rotation_euler = (1.571, 0.0, 0.0)
ob_e_corridor_point_centrum.lineart.crease_threshold = 0.0

# ---- collection membership
col_collection.objects.link(ob_light)
col_collection.objects.link(ob_camera)
col_collection.objects.link(ob_e_corridor_point_centrum)

# ---- scene / render settings (as saved in the file)
scene.camera = ob_camera
scene.frame_start = 1; scene.frame_end = 250; scene.frame_set(17)
scene.render.engine = 'BLENDER_EEVEE_NEXT'
scene.cycles.use_denoising = False
scene.cycles.samples = 128
scene.cycles.sampling_pattern = 'TABULATED_SOBOL'
scene.cycles.use_adaptive_sampling = False
scene.cycles.use_light_tree = False
scene.view_settings.view_transform = 'Filmic'
bpy.context.view_layer.update()
